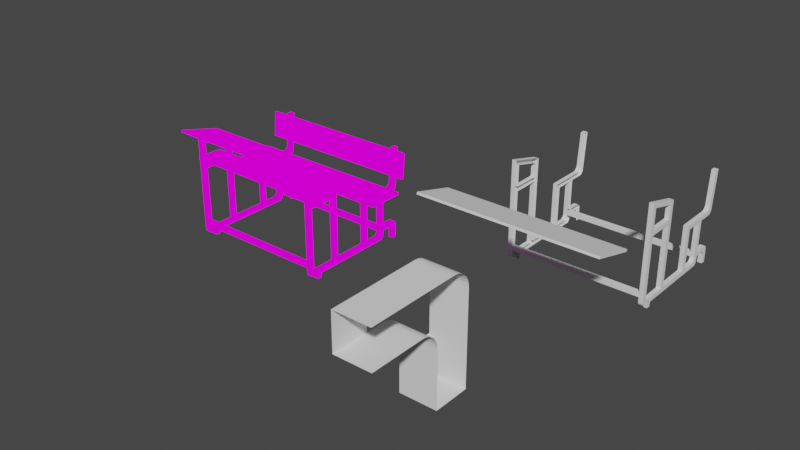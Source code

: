 # Source: Backup.blend  (saved by Blender 2.82.7; exported with 4.5.12 LTS)
import bpy
from mathutils import Matrix  # noqa: F401  (used for matrix-valued properties, if any)

bpy.ops.wm.read_factory_settings(use_empty=True)
scene = bpy.context.scene
scene.name = 'Scene'

# ---- collections
col_collection = bpy.data.collections.new('Collection'); scene.collection.children.link(col_collection)

# ---- images (referenced by path relative to the original .blend; pixels are not part of the script)
import os
ASSET_DIR = os.environ.get("B2B_ASSET_DIR", "")  # directory of the original .blend (textures are referenced by path, not embedded)
HERE = os.path.dirname(os.path.abspath(__file__))  # packed textures are extracted next to this script under _unpacked/

def load_image(name, relpath, width, height, colorspace="sRGB"):
    """Load a texture the original file referenced (path relative to the .blend, or extracted next to this script)."""
    p = next((c for c in (os.path.join(HERE, relpath), os.path.join(ASSET_DIR, relpath)) if relpath and os.path.exists(c)), "")
    if p:
        img = bpy.data.images.load(p, check_existing=True)
        img.name = name
    else:  # same state as the original file: an image datablock whose file is absent (Cycles renders it pink)
        img = bpy.data.images.new(name, width, height)
        img.source = "FILE"
        img.filepath = "//" + (relpath or name)
    img.colorspace_settings.name = colorspace
    return img
img_bench = load_image('Bench', 'Bench.png', 1024, 1024, 'sRGB')

# ---- materials (node trees are filled in below, after node groups)
mat_bench = bpy.data.materials.new('Bench ')
mat_bench.use_transparent_shadow = False

# ---- material node trees
mat_bench.use_nodes = True; mat_bench.node_tree.nodes.clear()
_N = mat_bench.node_tree.nodes; _L = mat_bench.node_tree.links
n0 = _N.new('ShaderNodeOutputMaterial'); n0.name = 'Material Output'; n0.location = (300, 300)
n1 = _N.new('ShaderNodeTexImage'); n1.name = 'Image Texture'; n1.location = (-8, 286)
n1.image = img_bench
_L.new(n1.outputs[0], n0.inputs[0])
n0.is_active_output = True

# ---- world
world_world = bpy.data.worlds.new('World'); scene.world = world_world
world_world.use_nodes = True; world_world.node_tree.nodes.clear()
_N = world_world.node_tree.nodes; _L = world_world.node_tree.links
n0 = _N.new('ShaderNodeOutputWorld'); n0.name = 'World Output'; n0.location = (300, 300)
n1 = _N.new('ShaderNodeBackground'); n1.name = 'Background'; n1.location = (10, 300)
n1.inputs[0].default_value = (0.05088, 0.05088, 0.05088, 1.0)
_L.new(n1.outputs[0], n0.inputs[0])
n0.is_active_output = True
world_world.color = (0.05088, 0.05088, 0.05088)
world_world.use_sun_shadow = False
world_world.sun_shadow_jitter_overblur = 0.0

# ---- meshes
me_cube_018 = bpy.data.meshes.new('Cube.018')
me_cube_018.from_pydata([(0.0, -14.0, 1.0), (0.0, -14.0, 3.0), (0.0, -13.0, 1.0), (0.0, -13.0, 3.0), (1.0, -14.0, 1.0), (1.0, -14.0, 3.0), (1.0, -13.0, 1.0), (1.0, -13.0, 3.0), (-1.192e-07, -13.0, 4.0), (1.0, -13.0, 4.0), (1.0, -14.44, 4.831), (-1.192e-07, -14.44, 4.831), (1.0, -14.17, 4.556), (-1.192e-07, -14.17, 4.556), (1.0, -14.29, 4.707), (-1.192e-07, -14.29, 4.707), (1.0, -14.08, 4.383), (-1.192e-07, -14.08, 4.383), (1.0, -14.02, 4.195), (-1.192e-07, -14.02, 4.195), (1.0, -14.62, 4.924), (-1.192e-07, -14.62, 4.924), (1.0, -14.8, 4.981), (-1.192e-07, -14.8, 4.981), (1.0, -15.0, 5.0), (-1.192e-07, -15.0, 5.0), (1.0, -14.0, 4.0), (-1.192e-07, -14.0, 4.0), (-1.192e-07, -14.0, 6.0), (1.0, -14.0, 6.0), (-1.192e-07, -13.8, 5.981), (1.0, -13.8, 5.981), (-1.192e-07, -13.62, 5.924), (1.0, -13.62, 5.924), (-1.192e-07, -13.44, 5.831), (1.0, -13.44, 5.831), (-1.192e-07, -13.29, 5.707), (1.0, -13.29, 5.707), (-1.192e-07, -13.17, 5.556), (1.0, -13.17, 5.556), (-1.192e-07, -13.08, 5.383), (1.0, -13.08, 5.383), (-1.192e-07, -13.02, 5.195), (1.0, -13.02, 5.195), (0.0, -21.0, 5.0), (0.0, -20.0, 5.0), (0.0, -16.0, 6.0), (1.0, -21.0, 5.0), (1.0, -20.0, 5.0), (1.0, -16.0, 6.0), (0.0, -16.0, 7.0), (0.0, -15.0, 6.0), (0.0, -15.0, 7.0), (1.0, -16.0, 7.0), (1.0, -15.0, 6.0), (1.0, -15.0, 7.0), (0.0, -38.0, 7.0), (0.0, -38.0, 6.0), (0.0, -39.0, 7.0), (0.0, -39.0, 6.0), (1.0, -38.0, 7.0), (1.0, -38.0, 6.0), (1.0, -39.0, 7.0), (1.0, -39.0, 6.0), (-1.192e-07, -39.0, 4.0), (1.0, -39.0, 4.0), (1.0, -37.56, 4.169), (-1.192e-07, -37.56, 4.169), (1.0, -37.83, 4.444), (-1.192e-07, -37.83, 4.444), (1.0, -37.71, 4.293), (-1.192e-07, -37.71, 4.293), (1.0, -37.92, 4.617), (-1.192e-07, -37.92, 4.617), (1.0, -37.98, 4.805), (-1.192e-07, -37.98, 4.805), (1.0, -37.38, 4.076), (-1.192e-07, -37.38, 4.076), (1.0, -37.2, 4.019), (-1.192e-07, -37.2, 4.019), (1.0, -37.0, 4.0), (-1.192e-07, -37.0, 4.0), (1.0, -38.0, 5.0), (-1.192e-07, -38.0, 5.0), (-1.192e-07, -38.0, 3.0), (1.0, -38.0, 3.0), (-1.192e-07, -38.2, 3.019), (1.0, -38.2, 3.019), (-1.192e-07, -38.38, 3.076), (1.0, -38.38, 3.076), (-1.192e-07, -38.56, 3.169), (1.0, -38.56, 3.169), (-1.192e-07, -38.71, 3.293), (1.0, -38.71, 3.293), (-1.192e-07, -38.83, 3.444), (1.0, -38.83, 3.444), (-1.192e-07, -38.92, 3.617), (1.0, -38.92, 3.617), (-1.192e-07, -38.98, 3.805), (1.0, -38.98, 3.805), (0.0, -36.0, 4.0), (0.0, -36.0, 3.0), (1.0, -36.0, 4.0), (1.0, -36.0, 3.0), (0.0, -30.0, 5.0), (0.0, -32.0, 5.0), (1.0, -30.0, 5.0), (1.0, -32.0, 5.0), (-1.192e-07, -34.0, 6.0), (1.0, -34.0, 6.0), (1.0, -33.83, 4.556), (-1.192e-07, -33.83, 4.556), (1.0, -33.56, 4.831), (-1.192e-07, -33.56, 4.831), (1.0, -33.71, 4.707), (-1.192e-07, -33.71, 4.707), (1.0, -33.38, 4.924), (-1.192e-07, -33.38, 4.924), (1.0, -33.2, 4.981), (-1.192e-07, -33.2, 4.981), (1.0, -33.92, 4.383), (-1.192e-07, -33.92, 4.383), (1.0, -33.98, 4.195), (-1.192e-07, -33.98, 4.195), (1.0, -34.0, 4.0), (-1.192e-07, -34.0, 4.0), (1.0, -33.0, 5.0), (-1.192e-07, -33.0, 5.0), (-1.192e-07, -35.0, 5.0), (1.0, -35.0, 5.0), (-1.192e-07, -34.98, 5.195), (1.0, -34.98, 5.195), (-1.192e-07, -34.92, 5.383), (1.0, -34.92, 5.383), (-1.192e-07, -34.83, 5.556), (1.0, -34.83, 5.556), (-1.192e-07, -34.71, 5.707), (1.0, -34.71, 5.707), (-1.192e-07, -34.56, 5.831), (1.0, -34.56, 5.831), (-1.192e-07, -34.38, 5.924), (1.0, -34.38, 5.924), (-1.192e-07, -34.2, 5.981), (1.0, -34.2, 5.981), (0.0, -34.0, 1.0), (0.0, -35.0, 1.0), (0.0, -34.0, 3.0), (0.0, -35.0, 3.0), (1.0, -34.0, 1.0), (1.0, -35.0, 1.0), (1.0, -34.0, 3.0), (1.0, -35.0, 3.0), (1.0, -35.0, 4.0), (-1.192e-07, -35.0, 4.0), (0.0, -34.0, -4.0), (0.0, -35.0, -4.0), (1.0, -34.0, -4.0), (1.0, -35.0, -4.0), (0.0, -14.0, -10.0), (0.0, -13.0, -15.96), (1.0, -14.0, -10.0), (1.0, -13.0, -15.96), (0.0, -30.0, -4.0), (1.0, -30.0, -4.0), (0.0, -20.0, -10.0), (0.0, -21.0, -13.82), (0.0, -35.0, -5.0), (1.0, -35.0, -5.0), (0.0, -29.0, -5.0), (1.0, -29.0, -5.0), (1.0, -29.0, 5.0), (0.0, -29.0, 5.0), (1.0, -21.0, -13.82), (1.0, -20.0, -10.0), (0.0, -20.0, -14.1), (1.0, -20.0, -14.1), (0.0, -14.0, -15.7), (1.0, -14.0, -15.7), (1.0, -20.0, -9.0), (0.0, -20.0, -9.0), (1.0, -14.0, -9.0), (0.0, -14.0, -9.0), (1.0, -14.0, -14.7), (0.0, -14.0, -14.7), (1.0, -20.0, -13.1), (0.0, -20.0, -13.1), (-1.192e-07, -38.0, -4.0), (1.0, -38.0, -4.0), (1.0, -37.9, -5.458), (-1.192e-07, -37.9, -5.458), (1.0, -37.56, -5.169), (-1.192e-07, -37.56, -5.169), (1.0, -37.76, -5.318), (-1.192e-07, -37.76, -5.318), (1.0, -37.38, -5.076), (-1.192e-07, -37.38, -5.076), (1.0, -37.2, -5.019), (-1.192e-07, -37.2, -5.019), (1.0, -38.01, -5.622), (-1.192e-07, -38.01, -5.622), (1.0, -38.08, -5.804), (-1.192e-07, -38.08, -5.804), (1.0, -38.12, -5.997), (-1.192e-07, -38.12, -5.997), (1.0, -37.0, -5.0), (-1.192e-07, -37.0, -5.0), (-1.192e-07, -39.09, -4.998), (1.0, -39.09, -4.998), (-1.192e-07, -39.05, -4.805), (1.0, -39.05, -4.805), (-1.192e-07, -38.98, -4.623), (1.0, -38.98, -4.623), (-1.192e-07, -38.87, -4.459), (1.0, -38.87, -4.459), (-1.192e-07, -38.74, -4.319), (1.0, -38.74, -4.319), (-1.192e-07, -38.56, -4.169), (1.0, -38.56, -4.169), (-1.192e-07, -38.38, -4.076), (1.0, -38.38, -4.076), (-1.192e-07, -38.2, -4.019), (1.0, -38.2, -4.019), (0.0, -38.78, -13.57), (0.0, -39.84, -13.57), (0.0, -38.2, -6.993), (0.0, -39.26, -6.99), (1.0, -38.78, -13.57), (1.0, -39.84, -13.57), (1.0, -38.2, -6.993), (1.0, -39.26, -6.99), (30.0, -14.0, 1.0), (30.0, -14.0, 3.0), (30.0, -13.0, 1.0), (30.0, -13.0, 3.0), (31.0, -14.0, 1.0), (31.0, -14.0, 3.0), (31.0, -13.0, 1.0), (31.0, -13.0, 3.0), (30.0, -13.0, 4.0), (31.0, -13.0, 4.0), (31.0, -14.44, 4.831), (30.0, -14.44, 4.831), (31.0, -14.17, 4.556), (30.0, -14.17, 4.556), (31.0, -14.29, 4.707), (30.0, -14.29, 4.707), (31.0, -14.08, 4.383), (30.0, -14.08, 4.383), (31.0, -14.02, 4.195), (30.0, -14.02, 4.195), (31.0, -14.62, 4.924), (30.0, -14.62, 4.924), (31.0, -14.8, 4.981), (30.0, -14.8, 4.981), (31.0, -15.0, 5.0), (30.0, -15.0, 5.0), (31.0, -14.0, 4.0), (30.0, -14.0, 4.0), (30.0, -14.0, 6.0), (31.0, -14.0, 6.0), (30.0, -13.8, 5.981), (31.0, -13.8, 5.981), (30.0, -13.62, 5.924), (31.0, -13.62, 5.924), (30.0, -13.44, 5.831), (31.0, -13.44, 5.831), (30.0, -13.29, 5.707), (31.0, -13.29, 5.707), (30.0, -13.17, 5.556), (31.0, -13.17, 5.556), (30.0, -13.08, 5.383), (31.0, -13.08, 5.383), (30.0, -13.02, 5.195), (31.0, -13.02, 5.195), (30.0, -21.0, 5.0), (30.0, -20.0, 5.0), (30.0, -16.0, 6.0), (31.0, -21.0, 5.0), (31.0, -20.0, 5.0), (31.0, -16.0, 6.0), (30.0, -16.0, 7.0), (30.0, -15.0, 6.0), (30.0, -15.0, 7.0), (31.0, -16.0, 7.0), (31.0, -15.0, 6.0), (31.0, -15.0, 7.0), (30.0, -38.0, 7.0), (30.0, -38.0, 6.0), (30.0, -39.0, 7.0), (30.0, -39.0, 6.0), (31.0, -38.0, 7.0), (31.0, -38.0, 6.0), (31.0, -39.0, 7.0), (31.0, -39.0, 6.0), (30.0, -39.0, 4.0), (31.0, -39.0, 4.0), (31.0, -37.56, 4.169), (30.0, -37.56, 4.169), (31.0, -37.83, 4.444), (30.0, -37.83, 4.444), (31.0, -37.71, 4.293), (30.0, -37.71, 4.293), (31.0, -37.92, 4.617), (30.0, -37.92, 4.617), (31.0, -37.98, 4.805), (30.0, -37.98, 4.805), (31.0, -37.38, 4.076), (30.0, -37.38, 4.076), (31.0, -37.2, 4.019), (30.0, -37.2, 4.019), (31.0, -37.0, 4.0), (30.0, -37.0, 4.0), (31.0, -38.0, 5.0), (30.0, -38.0, 5.0), (30.0, -38.0, 3.0), (31.0, -38.0, 3.0), (30.0, -38.2, 3.019), (31.0, -38.2, 3.019), (30.0, -38.38, 3.076), (31.0, -38.38, 3.076), (30.0, -38.56, 3.169), (31.0, -38.56, 3.169), (30.0, -38.71, 3.293), (31.0, -38.71, 3.293), (30.0, -38.83, 3.444), (31.0, -38.83, 3.444), (30.0, -38.92, 3.617), (31.0, -38.92, 3.617), (30.0, -38.98, 3.805), (31.0, -38.98, 3.805), (30.0, -36.0, 4.0), (30.0, -36.0, 3.0), (31.0, -36.0, 4.0), (31.0, -36.0, 3.0), (30.0, -30.0, 5.0), (30.0, -32.0, 5.0), (31.0, -30.0, 5.0), (31.0, -32.0, 5.0), (30.0, -34.0, 6.0), (31.0, -34.0, 6.0), (31.0, -33.83, 4.556), (30.0, -33.83, 4.556), (31.0, -33.56, 4.831), (30.0, -33.56, 4.831), (31.0, -33.71, 4.707), (30.0, -33.71, 4.707), (31.0, -33.38, 4.924), (30.0, -33.38, 4.924), (31.0, -33.2, 4.981), (30.0, -33.2, 4.981), (31.0, -33.92, 4.383), (30.0, -33.92, 4.383), (31.0, -33.98, 4.195), (30.0, -33.98, 4.195), (31.0, -34.0, 4.0), (30.0, -34.0, 4.0), (31.0, -33.0, 5.0), (30.0, -33.0, 5.0), (30.0, -35.0, 5.0), (31.0, -35.0, 5.0), (30.0, -34.98, 5.195), (31.0, -34.98, 5.195), (30.0, -34.92, 5.383), (31.0, -34.92, 5.383), (30.0, -34.83, 5.556), (31.0, -34.83, 5.556), (30.0, -34.71, 5.707), (31.0, -34.71, 5.707), (30.0, -34.56, 5.831), (31.0, -34.56, 5.831), (30.0, -34.38, 5.924), (31.0, -34.38, 5.924), (30.0, -34.2, 5.981), (31.0, -34.2, 5.981), (30.0, -34.0, 1.0), (30.0, -35.0, 1.0), (30.0, -34.0, 3.0), (30.0, -35.0, 3.0), (31.0, -34.0, 1.0), (31.0, -35.0, 1.0), (31.0, -34.0, 3.0), (31.0, -35.0, 3.0), (31.0, -35.0, 4.0), (30.0, -35.0, 4.0), (30.0, -34.0, -4.0), (30.0, -35.0, -4.0), (31.0, -34.0, -4.0), (31.0, -35.0, -4.0), (30.0, -14.0, -10.0), (30.0, -13.0, -15.96), (31.0, -14.0, -10.0), (31.0, -13.0, -15.96), (30.0, -30.0, -4.0), (31.0, -30.0, -4.0), (30.0, -20.0, -10.0), (30.0, -21.0, -13.82), (30.0, -35.0, -5.0), (31.0, -35.0, -5.0), (30.0, -29.0, -5.0), (31.0, -29.0, -5.0), (31.0, -29.0, 5.0), (30.0, -29.0, 5.0), (31.0, -21.0, -13.82), (31.0, -20.0, -10.0), (30.0, -20.0, -14.1), (31.0, -20.0, -14.1), (30.0, -14.0, -15.7), (31.0, -14.0, -15.7), (31.0, -20.0, -9.0), (30.0, -20.0, -9.0), (31.0, -14.0, -9.0), (30.0, -14.0, -9.0), (31.0, -14.0, -14.7), (30.0, -14.0, -14.7), (31.0, -20.0, -13.1), (30.0, -20.0, -13.1), (30.0, -38.0, -4.0), (31.0, -38.0, -4.0), (31.0, -37.9, -5.458), (30.0, -37.9, -5.458), (31.0, -37.56, -5.169), (30.0, -37.56, -5.169), (31.0, -37.76, -5.318), (30.0, -37.76, -5.318), (31.0, -37.38, -5.076), (30.0, -37.38, -5.076), (31.0, -37.2, -5.019), (30.0, -37.2, -5.019), (31.0, -38.01, -5.622), (30.0, -38.01, -5.622), (31.0, -38.08, -5.804), (30.0, -38.08, -5.804), (31.0, -38.12, -5.997), (30.0, -38.12, -5.997), (31.0, -37.0, -5.0), (30.0, -37.0, -5.0), (30.0, -39.09, -4.998), (31.0, -39.09, -4.998), (30.0, -39.05, -4.805), (31.0, -39.05, -4.805), (30.0, -38.98, -4.623), (31.0, -38.98, -4.623), (30.0, -38.87, -4.459), (31.0, -38.87, -4.459), (30.0, -38.74, -4.319), (31.0, -38.74, -4.319), (30.0, -38.56, -4.169), (31.0, -38.56, -4.169), (30.0, -38.38, -4.076), (31.0, -38.38, -4.076), (30.0, -38.2, -4.019), (31.0, -38.2, -4.019), (30.0, -38.78, -13.57), (30.0, -39.84, -13.57), (30.0, -38.2, -6.993), (30.0, -39.26, -6.99), (31.0, -38.78, -13.57), (31.0, -39.84, -13.57), (31.0, -38.2, -6.993), (31.0, -39.26, -6.99)], [], [(2, 3, 7, 6), (4, 5, 1, 0), (15, 13, 12, 14), (17, 19, 18, 16), (13, 17, 16, 12), (19, 27, 26, 18), (5, 26, 27, 1), (45, 25, 24, 48), (11, 15, 14, 10), (21, 11, 10, 20), (23, 21, 20, 22), (25, 23, 22, 24), (28, 29, 31, 30), (30, 31, 33, 32), (32, 33, 35, 34), (34, 35, 37, 36), (36, 37, 39, 38), (38, 39, 41, 40), (40, 41, 43, 42), (42, 43, 9, 8), (9, 7, 3, 8), (47, 44, 165, 172), (29, 28, 51, 54), (51, 52, 55, 54), (52, 50, 53, 55), (49, 53, 50, 46), (58, 59, 63, 62), (60, 61, 57, 56), (58, 62, 60, 56), (71, 69, 68, 70), (73, 75, 74, 72), (69, 73, 72, 68), (75, 83, 82, 74), (61, 82, 83, 57), (100, 81, 80, 102), (67, 71, 70, 66), (77, 67, 66, 76), (79, 77, 76, 78), (81, 79, 78, 80), (84, 85, 87, 86), (86, 87, 89, 88), (88, 89, 91, 90), (90, 91, 93, 92), (92, 93, 95, 94), (94, 95, 97, 96), (96, 97, 99, 98), (98, 99, 65, 64), (65, 63, 59, 64), (85, 84, 101, 103), (106, 107, 105, 104), (115, 113, 112, 114), (117, 119, 118, 116), (113, 117, 116, 112), (119, 127, 126, 118), (107, 126, 127, 105), (146, 125, 124, 150), (111, 115, 114, 110), (121, 111, 110, 120), (123, 121, 120, 122), (125, 123, 122, 124), (128, 129, 131, 130), (130, 131, 133, 132), (132, 133, 135, 134), (134, 135, 137, 136), (136, 137, 139, 138), (138, 139, 141, 140), (140, 141, 143, 142), (142, 143, 109, 108), (49, 46, 108, 109), (146, 150, 148, 144), (151, 147, 145, 149), (129, 128, 153, 152), (103, 101, 147, 151), (153, 100, 102, 152), (48, 178, 179, 45), (149, 145, 155, 157), (144, 148, 156, 154), (158, 160, 173, 164), (2, 6, 161, 159), (166, 168, 169, 167), (162, 163, 106, 104), (154, 156, 163, 162), (168, 171, 170, 169), (44, 47, 170, 171), (4, 0, 181, 180), (181, 179, 178, 180), (176, 177, 175, 174), (183, 185, 184, 182), (160, 158, 183, 182), (173, 184, 185, 164), (165, 174, 175, 172), (161, 177, 176, 159), (193, 191, 190, 192), (195, 197, 196, 194), (191, 195, 194, 190), (197, 205, 204, 196), (167, 204, 205, 166), (224, 203, 202, 228), (189, 193, 192, 188), (199, 189, 188, 198), (201, 199, 198, 200), (203, 201, 200, 202), (206, 207, 209, 208), (208, 209, 211, 210), (210, 211, 213, 212), (212, 213, 215, 214), (214, 215, 217, 216), (216, 217, 219, 218), (218, 219, 221, 220), (220, 221, 187, 186), (157, 155, 186, 187), (224, 228, 226, 222), (229, 225, 223, 227), (207, 206, 225, 229), (226, 227, 223, 222), (232, 233, 237, 236), (234, 235, 231, 230), (245, 243, 242, 244), (247, 249, 248, 246), (243, 247, 246, 242), (249, 257, 256, 248), (235, 256, 257, 231), (275, 255, 254, 278), (241, 245, 244, 240), (251, 241, 240, 250), (253, 251, 250, 252), (255, 253, 252, 254), (258, 259, 261, 260), (260, 261, 263, 262), (262, 263, 265, 264), (264, 265, 267, 266), (266, 267, 269, 268), (268, 269, 271, 270), (270, 271, 273, 272), (272, 273, 239, 238), (239, 237, 233, 238), (277, 274, 395, 402), (259, 258, 281, 284), (281, 282, 285, 284), (282, 280, 283, 285), (279, 283, 280, 276), (288, 289, 293, 292), (290, 291, 287, 286), (288, 292, 290, 286), (301, 299, 298, 300), (303, 305, 304, 302), (299, 303, 302, 298), (305, 313, 312, 304), (291, 312, 313, 287), (330, 311, 310, 332), (297, 301, 300, 296), (307, 297, 296, 306), (309, 307, 306, 308), (311, 309, 308, 310), (314, 315, 317, 316), (316, 317, 319, 318), (318, 319, 321, 320), (320, 321, 323, 322), (322, 323, 325, 324), (324, 325, 327, 326), (326, 327, 329, 328), (328, 329, 295, 294), (295, 293, 289, 294), (315, 314, 331, 333), (336, 337, 335, 334), (345, 343, 342, 344), (347, 349, 348, 346), (343, 347, 346, 342), (349, 357, 356, 348), (337, 356, 357, 335), (376, 355, 354, 380), (341, 345, 344, 340), (351, 341, 340, 350), (353, 351, 350, 352), (355, 353, 352, 354), (358, 359, 361, 360), (360, 361, 363, 362), (362, 363, 365, 364), (364, 365, 367, 366), (366, 367, 369, 368), (368, 369, 371, 370), (370, 371, 373, 372), (372, 373, 339, 338), (279, 276, 338, 339), (376, 380, 378, 374), (381, 377, 375, 379), (359, 358, 383, 382), (333, 331, 377, 381), (383, 330, 332, 382), (278, 408, 409, 275), (379, 375, 385, 387), (374, 378, 386, 384), (388, 390, 403, 394), (232, 236, 391, 389), (396, 398, 399, 397), (392, 393, 336, 334), (384, 386, 393, 392), (398, 401, 400, 399), (274, 277, 400, 401), (234, 230, 411, 410), (411, 409, 408, 410), (406, 407, 405, 404), (413, 415, 414, 412), (390, 388, 413, 412), (403, 414, 415, 394), (395, 404, 405, 402), (391, 407, 406, 389), (423, 421, 420, 422), (425, 427, 426, 424), (421, 425, 424, 420), (427, 435, 434, 426), (397, 434, 435, 396), (454, 433, 432, 458), (419, 423, 422, 418), (429, 419, 418, 428), (431, 429, 428, 430), (433, 431, 430, 432), (436, 437, 439, 438), (438, 439, 441, 440), (440, 441, 443, 442), (442, 443, 445, 444), (444, 445, 447, 446), (446, 447, 449, 448), (448, 449, 451, 450), (450, 451, 417, 416), (387, 385, 416, 417), (454, 458, 456, 452), (459, 455, 453, 457), (437, 436, 455, 459), (456, 457, 453, 452), (152, 383, 355, 124), (124, 355, 376, 150), (151, 377, 383, 152), (376, 377, 151, 150), (26, 257, 238, 9), (9, 238, 233, 7), (5, 7, 233, 231), (26, 5, 231, 257), (222, 223, 225, 224), (191, 193, 189, 199, 201, 203, 224, 225, 206, 208, 210, 212, 214, 216, 218, 220, 186, 155, 166, 205, 197, 195), (162, 168, 166, 154), (166, 155, 154), (104, 171, 168, 162), (145, 144, 154, 155), (144, 145, 147, 146), (146, 147, 153, 125), (113, 115, 111, 121, 123, 125, 153, 128, 130, 132, 134, 136, 138, 140, 142, 108, 127, 119, 117), (105, 127, 108, 46, 45, 44, 171, 104), (52, 51, 46, 50), (45, 46, 51, 28, 25), (13, 15, 11, 21, 23, 25, 28, 30, 32, 34, 36, 38, 40, 42, 8, 27, 19, 17), (27, 8, 3, 1), (159, 181, 0, 2), (0, 1, 3, 2), (183, 158, 181, 159, 176), (158, 164, 179, 181), (174, 165, 185), (174, 185, 183, 176), (185, 165, 164), (179, 45, 164), (164, 165, 44, 45), (58, 56, 57, 83, 75, 73, 69, 71, 67, 77, 79, 81, 100, 153, 147, 101, 84, 86, 88, 90, 92, 94, 96, 98, 64, 59), (407, 412, 414, 405), (391, 412, 407), (405, 414, 402), (414, 403, 402), (412, 391, 390), (403, 390, 410, 408), (391, 236, 234, 410, 390), (236, 237, 235, 234), (235, 237, 239, 256), (240, 244, 242, 246, 248, 256, 239, 273, 271, 269, 267, 265, 263, 261, 259, 284, 254, 252, 250), (254, 284, 279, 278), (336, 278, 279, 339, 356, 337), (340, 344, 342, 346, 348, 356, 339, 373, 371, 369, 367, 365, 363, 361, 359, 382, 354, 352, 350), (354, 382, 381, 380), (381, 382, 332, 333), (293, 295, 329, 327, 325, 323, 321, 319, 317, 315, 333, 332, 310, 308, 306, 296, 300, 298, 302, 304, 312, 291, 290, 292), (285, 283, 279, 284), (278, 277, 402, 403, 408), (393, 399, 400, 336), (386, 397, 399, 393), (387, 397, 386), (379, 387, 386, 378), (378, 380, 381, 379), (418, 422, 420, 424, 426, 434, 397, 387, 417, 451, 449, 447, 445, 443, 441, 439, 437, 459, 458, 432, 430, 428), (456, 458, 459, 457)])
_uv = me_cube_018.uv_layers.new(name='UVMap')
_uv.uv.foreach_set('vector', [0.375, 0.25, 0.625, 0.25, 0.625, 0.5, 0.375, 0.5, 0.375, 0.75, 0.625, 0.75, 0.625, 1.0, 0.375, 1.0, 0.125, 0.5, 0.09375, 0.5, 0.09375, 1.0, 0.125, 1.0, 0.0625, 0.5, 0.03125, 0.5, 0.03125, 1.0, 0.0625, 1.0, 0.09375, 0.5, 0.0625, 0.5, 0.0625, 1.0, 0.09375, 1.0, 0.03125, 0.5, 0.0, 0.5, 0.0, 1.0, 0.03125, 1.0, 0.625, 0.75, 0.0, 1.0, 0.0, 0.5, 0.625, 1.0, 0.125, 0.5, 0.25, 0.5, 0.25, 1.0, 0.375, 0.5, 0.1562, 0.5, 0.125, 0.5, 0.125, 1.0, 0.1562, 1.0, 0.1875, 0.5, 0.1562, 0.5, 0.1562, 1.0, 0.1875, 1.0, 0.2188, 0.5, 0.1875, 0.5, 0.1875, 1.0, 0.2188, 1.0, 0.25, 0.5, 0.2188, 0.5, 0.2188, 1.0, 0.25, 1.0, 0.25, 0.5, 0.25, 1.0, 0.2188, 1.0, 0.2188, 0.5, 0.2188, 0.5, 0.2188, 1.0, 0.1875, 1.0, 0.1875, 0.5, 0.1875, 0.5, 0.1875, 1.0, 0.1562, 1.0, 0.1562, 0.5, 0.1562, 0.5, 0.1562, 1.0, 0.125, 1.0, 0.125, 0.5, 0.125, 0.5, 0.125, 1.0, 0.09375, 1.0, 0.09375, 0.5, 0.09375, 0.5, 0.09375, 1.0, 0.0625, 1.0, 0.0625, 0.5, 0.0625, 0.5, 0.0625, 1.0, 0.03125, 1.0, 0.03125, 0.5, 0.03125, 0.5, 0.03125, 1.0, 0.0, 1.0, 0.0, 0.5, 0.0, 1.0, 0.625, 0.5, 0.625, 0.25, 0.0, 0.5, 0.375, 0.75, 0.125, 0.75, 0.125, 0.75, 0.375, 0.75, 0.25, 1.0, 0.25, 0.5, 0.375, 0.25, 0.375, 0.5, 0.375, 0.25, 0.625, 0.25, 0.625, 0.5, 0.375, 0.5, 0.625, 0.25, 0.625, 1.0, 0.625, 0.75, 0.625, 0.5, 0.625, 0.5, 0.625, 0.75, 0.625, 1.0, 0.625, 0.25, 0.375, 0.25, 0.625, 0.25, 0.625, 0.5, 0.375, 0.5, 0.375, 0.75, 0.625, 0.75, 0.625, 1.0, 0.375, 1.0, 0.125, 0.5, 0.375, 0.5, 0.375, 0.75, 0.125, 0.75, 0.125, 0.5, 0.09375, 0.5, 0.09375, 1.0, 0.125, 1.0, 0.0625, 0.5, 0.03125, 0.5, 0.03125, 1.0, 0.0625, 1.0, 0.09375, 0.5, 0.0625, 0.5, 0.0625, 1.0, 0.09375, 1.0, 0.03125, 0.5, 0.0, 0.5, 0.0, 1.0, 0.03125, 1.0, 0.625, 0.75, 0.0, 1.0, 0.0, 0.5, 0.625, 1.0, 0.125, 0.5, 0.25, 0.5, 0.25, 1.0, 0.375, 0.5, 0.1562, 0.5, 0.125, 0.5, 0.125, 1.0, 0.1562, 1.0, 0.1875, 0.5, 0.1562, 0.5, 0.1562, 1.0, 0.1875, 1.0, 0.2188, 0.5, 0.1875, 0.5, 0.1875, 1.0, 0.2188, 1.0, 0.25, 0.5, 0.2188, 0.5, 0.2188, 1.0, 0.25, 1.0, 0.25, 0.5, 0.25, 1.0, 0.2188, 1.0, 0.2188, 0.5, 0.2188, 0.5, 0.2188, 1.0, 0.1875, 1.0, 0.1875, 0.5, 0.1875, 0.5, 0.1875, 1.0, 0.1562, 1.0, 0.1562, 0.5, 0.1562, 0.5, 0.1562, 1.0, 0.125, 1.0, 0.125, 0.5, 0.125, 0.5, 0.125, 1.0, 0.09375, 1.0, 0.09375, 0.5, 0.09375, 0.5, 0.09375, 1.0, 0.0625, 1.0, 0.0625, 0.5, 0.0625, 0.5, 0.0625, 1.0, 0.03125, 1.0, 0.03125, 0.5, 0.03125, 0.5, 0.03125, 1.0, 0.0, 1.0, 0.0, 0.5, 0.0, 1.0, 0.625, 0.5, 0.625, 0.25, 0.0, 0.5, 0.25, 1.0, 0.25, 0.5, 0.625, 0.25, 0.625, 0.5, 0.375, 0.75, 0.625, 0.75, 0.625, 1.0, 0.375, 1.0, 0.125, 0.5, 0.09375, 0.5, 0.09375, 1.0, 0.125, 1.0, 0.0625, 0.5, 0.03125, 0.5, 0.03125, 1.0, 0.0625, 1.0, 0.09375, 0.5, 0.0625, 0.5, 0.0625, 1.0, 0.09375, 1.0, 0.03125, 0.5, 0.0, 0.5, 0.0, 1.0, 0.03125, 1.0, 0.625, 0.75, 0.0, 1.0, 0.0, 0.5, 0.625, 1.0, 0.125, 0.5, 0.25, 0.5, 0.25, 1.0, 0.375, 0.5, 0.1562, 0.5, 0.125, 0.5, 0.125, 1.0, 0.1562, 1.0, 0.1875, 0.5, 0.1562, 0.5, 0.1562, 1.0, 0.1875, 1.0, 0.2188, 0.5, 0.1875, 0.5, 0.1875, 1.0, 0.2188, 1.0, 0.25, 0.5, 0.2188, 0.5, 0.2188, 1.0, 0.25, 1.0, 0.25, 0.5, 0.25, 1.0, 0.2188, 1.0, 0.2188, 0.5, 0.2188, 0.5, 0.2188, 1.0, 0.1875, 1.0, 0.1875, 0.5, 0.1875, 0.5, 0.1875, 1.0, 0.1562, 1.0, 0.1562, 0.5, 0.1562, 0.5, 0.1562, 1.0, 0.125, 1.0, 0.125, 0.5, 0.125, 0.5, 0.125, 1.0, 0.09375, 1.0, 0.09375, 0.5, 0.09375, 0.5, 0.09375, 1.0, 0.0625, 1.0, 0.0625, 0.5, 0.0625, 0.5, 0.0625, 1.0, 0.03125, 1.0, 0.03125, 0.5, 0.03125, 0.5, 0.03125, 1.0, 0.0, 1.0, 0.0, 0.5, 0.625, 0.5, 0.625, 0.25, 0.0, 0.5, 0.0, 1.0, 0.125, 0.5, 0.375, 0.5, 0.375, 0.75, 0.125, 0.75, 0.625, 0.5, 0.625, 0.25, 0.625, 1.0, 0.625, 0.75, 0.25, 1.0, 0.25, 0.5, 0.325, 0.45, 0.325, 0.9, 0.625, 0.5, 0.625, 0.25, 0.625, 0.25, 0.625, 0.5, 0.325, 0.45, 0.125, 0.5, 0.375, 0.5, 0.325, 0.9, 0.375, 0.5, 0.375, 0.5, 0.125, 0.5, 0.125, 0.5, 0.625, 0.75, 0.625, 1.0, 0.625, 1.0, 0.625, 0.75, 0.125, 0.75, 0.375, 0.75, 0.375, 0.75, 0.125, 0.75, 0.375, 1.0, 0.375, 0.75, 0.375, 0.5, 0.125, 0.5, 0.375, 0.25, 0.375, 0.5, 0.375, 0.5, 0.375, 0.25, 0.125, 0.75, 0.0, 0.0, 0.0, 0.0, 0.375, 0.75, 0.0, 0.0, 0.0, 0.0, 0.0, 0.0, 0.0, 0.0, 0.125, 0.75, 0.375, 0.75, 0.0, 0.0, 0.0, 0.0, 0.0, 0.0, 0.25, 0.875, 0.375, 0.75, 0.0, 0.0, 0.125, 0.75, 0.375, 0.75, 0.375, 0.75, 0.25, 0.875, 0.375, 0.75, 0.375, 1.0, 0.375, 1.0, 0.375, 0.75, 0.375, 1.0, 0.125, 0.5, 0.375, 0.5, 0.375, 0.75, 0.375, 1.0, 0.375, 0.75, 0.375, 0.5, 0.125, 0.5, 0.375, 1.0, 0.125, 0.5, 0.375, 0.5, 0.375, 0.75, 0.375, 0.75, 0.375, 1.0, 0.375, 1.0, 0.375, 0.75, 0.375, 0.5, 0.375, 0.5, 0.125, 0.5, 0.125, 0.5, 0.125, 0.75, 0.125, 0.5, 0.375, 0.5, 0.375, 0.75, 0.375, 0.5, 0.375, 0.75, 0.375, 1.0, 0.375, 0.25, 0.125, 0.5, 0.09375, 0.5, 0.09375, 1.0, 0.125, 1.0, 0.0625, 0.5, 0.03125, 0.5, 0.03125, 1.0, 0.0625, 1.0, 0.09375, 0.5, 0.0625, 0.5, 0.0625, 1.0, 0.09375, 1.0, 0.03125, 0.5, 0.0, 0.5, 0.0, 1.0, 0.03125, 1.0, 0.375, 0.75, 0.0, 1.0, 0.0, 0.5, 0.125, 0.75, 0.125, 0.5, 0.25, 0.5, 0.25, 1.0, 0.375, 0.5, 0.1562, 0.5, 0.125, 0.5, 0.125, 1.0, 0.1562, 1.0, 0.1875, 0.5, 0.1562, 0.5, 0.1562, 1.0, 0.1875, 1.0, 0.2188, 0.5, 0.1875, 0.5, 0.1875, 1.0, 0.2188, 1.0, 0.25, 0.5, 0.2188, 0.5, 0.2188, 1.0, 0.25, 1.0, 0.25, 0.5, 0.25, 1.0, 0.2188, 1.0, 0.2188, 0.5, 0.2188, 0.5, 0.2188, 1.0, 0.1875, 1.0, 0.1875, 0.5, 0.1875, 0.5, 0.1875, 1.0, 0.1562, 1.0, 0.1562, 0.5, 0.1562, 0.5, 0.1562, 1.0, 0.125, 1.0, 0.125, 0.5, 0.125, 0.5, 0.125, 1.0, 0.09375, 1.0, 0.09375, 0.5, 0.09375, 0.5, 0.09375, 1.0, 0.0625, 1.0, 0.0625, 0.5, 0.0625, 0.5, 0.0625, 1.0, 0.03125, 1.0, 0.03125, 0.5, 0.03125, 0.5, 0.03125, 1.0, 0.0, 1.0, 0.0, 0.5, 0.625, 0.75, 0.625, 1.0, 0.0, 0.5, 0.0, 1.0, 0.125, 0.5, 0.375, 0.5, 0.375, 0.75, 0.125, 0.75, 0.625, 0.5, 0.625, 0.25, 0.625, 1.0, 0.625, 0.75, 0.25, 1.0, 0.25, 0.5, 0.625, 0.25, 0.625, 0.5, 0.375, 0.75, 0.625, 0.75, 0.625, 1.0, 0.125, 0.75, 0.375, 0.25, 0.625, 0.25, 0.625, 0.5, 0.375, 0.5, 0.375, 0.75, 0.625, 0.75, 0.625, 1.0, 0.375, 1.0, 0.125, 0.5, 0.09375, 0.5, 0.09375, 1.0, 0.125, 1.0, 0.0625, 0.5, 0.03125, 0.5, 0.03125, 1.0, 0.0625, 1.0, 0.09375, 0.5, 0.0625, 0.5, 0.0625, 1.0, 0.09375, 1.0, 0.03125, 0.5, 0.0, 0.5, 0.0, 1.0, 0.03125, 1.0, 0.625, 0.75, 0.0, 1.0, 0.0, 0.5, 0.625, 1.0, 0.125, 0.5, 0.25, 0.5, 0.25, 1.0, 0.375, 0.5, 0.1562, 0.5, 0.125, 0.5, 0.125, 1.0, 0.1562, 1.0, 0.1875, 0.5, 0.1562, 0.5, 0.1562, 1.0, 0.1875, 1.0, 0.2188, 0.5, 0.1875, 0.5, 0.1875, 1.0, 0.2188, 1.0, 0.25, 0.5, 0.2188, 0.5, 0.2188, 1.0, 0.25, 1.0, 0.25, 0.5, 0.25, 1.0, 0.2188, 1.0, 0.2188, 0.5, 0.2188, 0.5, 0.2188, 1.0, 0.1875, 1.0, 0.1875, 0.5, 0.1875, 0.5, 0.1875, 1.0, 0.1562, 1.0, 0.1562, 0.5, 0.1562, 0.5, 0.1562, 1.0, 0.125, 1.0, 0.125, 0.5, 0.125, 0.5, 0.125, 1.0, 0.09375, 1.0, 0.09375, 0.5, 0.09375, 0.5, 0.09375, 1.0, 0.0625, 1.0, 0.0625, 0.5, 0.0625, 0.5, 0.0625, 1.0, 0.03125, 1.0, 0.03125, 0.5, 0.03125, 0.5, 0.03125, 1.0, 0.0, 1.0, 0.0, 0.5, 0.0, 1.0, 0.625, 0.5, 0.625, 0.25, 0.0, 0.5, 0.375, 0.75, 0.125, 0.75, 0.125, 0.75, 0.375, 0.75, 0.25, 1.0, 0.25, 0.5, 0.375, 0.25, 0.375, 0.5, 0.375, 0.25, 0.625, 0.25, 0.625, 0.5, 0.375, 0.5, 0.625, 0.25, 0.625, 1.0, 0.625, 0.75, 0.625, 0.5, 0.625, 0.5, 0.625, 0.75, 0.625, 1.0, 0.625, 0.25, 0.375, 0.25, 0.625, 0.25, 0.625, 0.5, 0.375, 0.5, 0.375, 0.75, 0.625, 0.75, 0.625, 1.0, 0.375, 1.0, 0.125, 0.5, 0.375, 0.5, 0.375, 0.75, 0.125, 0.75, 0.125, 0.5, 0.09375, 0.5, 0.09375, 1.0, 0.125, 1.0, 0.0625, 0.5, 0.03125, 0.5, 0.03125, 1.0, 0.0625, 1.0, 0.09375, 0.5, 0.0625, 0.5, 0.0625, 1.0, 0.09375, 1.0, 0.03125, 0.5, 0.0, 0.5, 0.0, 1.0, 0.03125, 1.0, 0.625, 0.75, 0.0, 1.0, 0.0, 0.5, 0.625, 1.0, 0.125, 0.5, 0.25, 0.5, 0.25, 1.0, 0.375, 0.5, 0.1562, 0.5, 0.125, 0.5, 0.125, 1.0, 0.1562, 1.0, 0.1875, 0.5, 0.1562, 0.5, 0.1562, 1.0, 0.1875, 1.0, 0.2188, 0.5, 0.1875, 0.5, 0.1875, 1.0, 0.2188, 1.0, 0.25, 0.5, 0.2188, 0.5, 0.2188, 1.0, 0.25, 1.0, 0.25, 0.5, 0.25, 1.0, 0.2188, 1.0, 0.2188, 0.5, 0.2188, 0.5, 0.2188, 1.0, 0.1875, 1.0, 0.1875, 0.5, 0.1875, 0.5, 0.1875, 1.0, 0.1562, 1.0, 0.1562, 0.5, 0.1562, 0.5, 0.1562, 1.0, 0.125, 1.0, 0.125, 0.5, 0.125, 0.5, 0.125, 1.0, 0.09375, 1.0, 0.09375, 0.5, 0.09375, 0.5, 0.09375, 1.0, 0.0625, 1.0, 0.0625, 0.5, 0.0625, 0.5, 0.0625, 1.0, 0.03125, 1.0, 0.03125, 0.5, 0.03125, 0.5, 0.03125, 1.0, 0.0, 1.0, 0.0, 0.5, 0.0, 1.0, 0.625, 0.5, 0.625, 0.25, 0.0, 0.5, 0.25, 1.0, 0.25, 0.5, 0.625, 0.25, 0.625, 0.5, 0.375, 0.75, 0.625, 0.75, 0.625, 1.0, 0.375, 1.0, 0.125, 0.5, 0.09375, 0.5, 0.09375, 1.0, 0.125, 1.0, 0.0625, 0.5, 0.03125, 0.5, 0.03125, 1.0, 0.0625, 1.0, 0.09375, 0.5, 0.0625, 0.5, 0.0625, 1.0, 0.09375, 1.0, 0.03125, 0.5, 0.0, 0.5, 0.0, 1.0, 0.03125, 1.0, 0.625, 0.75, 0.0, 1.0, 0.0, 0.5, 0.625, 1.0, 0.125, 0.5, 0.25, 0.5, 0.25, 1.0, 0.375, 0.5, 0.1562, 0.5, 0.125, 0.5, 0.125, 1.0, 0.1562, 1.0, 0.1875, 0.5, 0.1562, 0.5, 0.1562, 1.0, 0.1875, 1.0, 0.2188, 0.5, 0.1875, 0.5, 0.1875, 1.0, 0.2188, 1.0, 0.25, 0.5, 0.2188, 0.5, 0.2188, 1.0, 0.25, 1.0, 0.25, 0.5, 0.25, 1.0, 0.2188, 1.0, 0.2188, 0.5, 0.2188, 0.5, 0.2188, 1.0, 0.1875, 1.0, 0.1875, 0.5, 0.1875, 0.5, 0.1875, 1.0, 0.1562, 1.0, 0.1562, 0.5, 0.1562, 0.5, 0.1562, 1.0, 0.125, 1.0, 0.125, 0.5, 0.125, 0.5, 0.125, 1.0, 0.09375, 1.0, 0.09375, 0.5, 0.09375, 0.5, 0.09375, 1.0, 0.0625, 1.0, 0.0625, 0.5, 0.0625, 0.5, 0.0625, 1.0, 0.03125, 1.0, 0.03125, 0.5, 0.03125, 0.5, 0.03125, 1.0, 0.0, 1.0, 0.0, 0.5, 0.625, 0.5, 0.625, 0.25, 0.0, 0.5, 0.0, 1.0, 0.125, 0.5, 0.375, 0.5, 0.375, 0.75, 0.125, 0.75, 0.625, 0.5, 0.625, 0.25, 0.625, 1.0, 0.625, 0.75, 0.25, 1.0, 0.25, 0.5, 0.325, 0.45, 0.325, 0.9, 0.625, 0.5, 0.625, 0.25, 0.625, 0.25, 0.625, 0.5, 0.325, 0.45, 0.125, 0.5, 0.375, 0.5, 0.325, 0.9, 0.375, 0.5, 0.375, 0.5, 0.125, 0.5, 0.125, 0.5, 0.625, 0.75, 0.625, 1.0, 0.625, 1.0, 0.625, 0.75, 0.125, 0.75, 0.375, 0.75, 0.375, 0.75, 0.125, 0.75, 0.375, 1.0, 0.375, 0.75, 0.375, 0.5, 0.125, 0.5, 0.375, 0.25, 0.375, 0.5, 0.375, 0.5, 0.375, 0.25, 0.125, 0.75, 0.0, 0.0, 0.0, 0.0, 0.375, 0.75, 0.0, 0.0, 0.0, 0.0, 0.0, 0.0, 0.0, 0.0, 0.125, 0.75, 0.375, 0.75, 0.0, 0.0, 0.0, 0.0, 0.0, 0.0, 0.25, 0.875, 0.375, 0.75, 0.0, 0.0, 0.125, 0.75, 0.375, 0.75, 0.375, 0.75, 0.25, 0.875, 0.375, 0.75, 0.375, 1.0, 0.375, 1.0, 0.375, 0.75, 0.375, 1.0, 0.125, 0.5, 0.375, 0.5, 0.375, 0.75, 0.375, 1.0, 0.375, 0.75, 0.375, 0.5, 0.125, 0.5, 0.375, 1.0, 0.125, 0.5, 0.375, 0.5, 0.375, 0.75, 0.375, 0.75, 0.375, 1.0, 0.375, 1.0, 0.375, 0.75, 0.375, 0.5, 0.375, 0.5, 0.125, 0.5, 0.125, 0.5, 0.125, 0.75, 0.125, 0.5, 0.375, 0.5, 0.375, 0.75, 0.375, 0.5, 0.375, 0.75, 0.375, 1.0, 0.375, 0.25, 0.125, 0.5, 0.09375, 0.5, 0.09375, 1.0, 0.125, 1.0, 0.0625, 0.5, 0.03125, 0.5, 0.03125, 1.0, 0.0625, 1.0, 0.09375, 0.5, 0.0625, 0.5, 0.0625, 1.0, 0.09375, 1.0, 0.03125, 0.5, 0.0, 0.5, 0.0, 1.0, 0.03125, 1.0, 0.375, 0.75, 0.0, 1.0, 0.0, 0.5, 0.125, 0.75, 0.125, 0.5, 0.25, 0.5, 0.25, 1.0, 0.375, 0.5, 0.1562, 0.5, 0.125, 0.5, 0.125, 1.0, 0.1562, 1.0, 0.1875, 0.5, 0.1562, 0.5, 0.1562, 1.0, 0.1875, 1.0, 0.2188, 0.5, 0.1875, 0.5, 0.1875, 1.0, 0.2188, 1.0, 0.25, 0.5, 0.2188, 0.5, 0.2188, 1.0, 0.25, 1.0, 0.25, 0.5, 0.25, 1.0, 0.2188, 1.0, 0.2188, 0.5, 0.2188, 0.5, 0.2188, 1.0, 0.1875, 1.0, 0.1875, 0.5, 0.1875, 0.5, 0.1875, 1.0, 0.1562, 1.0, 0.1562, 0.5, 0.1562, 0.5, 0.1562, 1.0, 0.125, 1.0, 0.125, 0.5, 0.125, 0.5, 0.125, 1.0, 0.09375, 1.0, 0.09375, 0.5, 0.09375, 0.5, 0.09375, 1.0, 0.0625, 1.0, 0.0625, 0.5, 0.0625, 0.5, 0.0625, 1.0, 0.03125, 1.0, 0.03125, 0.5, 0.03125, 0.5, 0.03125, 1.0, 0.0, 1.0, 0.0, 0.5, 0.625, 0.75, 0.625, 1.0, 0.0, 0.5, 0.0, 1.0, 0.125, 0.5, 0.375, 0.5, 0.375, 0.75, 0.125, 0.75, 0.625, 0.5, 0.625, 0.25, 0.625, 1.0, 0.625, 0.75, 0.25, 1.0, 0.25, 0.5, 0.625, 0.25, 0.625, 0.5, 0.375, 0.75, 0.625, 0.75, 0.625, 1.0, 0.125, 0.75, 0.0, 0.0, 0.0, 0.0, 0.0, 0.0, 0.0, 0.0, 0.0, 0.0, 0.0, 0.0, 0.125, 0.5, 0.375, 0.5, 0.0, 0.0, 0.0, 0.0, 0.0, 0.0, 0.0, 0.0, 0.125, 0.5, 0.0, 0.0, 0.0, 0.0, 0.375, 0.5, 0.0, 0.0, 0.0, 0.0, 0.0, 0.0, 0.0, 0.0, 0.0, 0.0, 0.0, 0.0, 0.625, 0.25, 0.625, 0.5, 0.0, 0.0, 0.625, 0.5, 0.625, 0.25, 0.0, 0.0, 0.0, 0.0, 0.0, 0.0, 0.625, 1.0, 0.0, 0.0, 0.125, 0.75, 0.625, 1.0, 0.625, 0.25, 0.125, 0.5, 0.09375, 0.5, 0.125, 0.5, 0.1562, 0.5, 0.1875, 0.5, 0.2188, 0.5, 0.25, 0.5, 0.125, 0.5, 0.625, 0.25, 0.25, 0.5, 0.2188, 0.5, 0.1875, 0.5, 0.1562, 0.5, 0.125, 0.5, 0.09375, 0.5, 0.0625, 0.5, 0.03125, 0.5, 0.0, 0.5, 0.625, 1.0, 0.125, 0.75, 0.0, 0.5, 0.03125, 0.5, 0.0625, 0.5, 0.0, 0.0, 0.0, 0.0, 0.125, 0.75, 0.125, 0.75, 0.125, 0.75, 0.625, 1.0, 0.125, 0.75, 0.0, 0.0, 0.25, 0.875, 0.0, 0.0, 0.0, 0.0, 0.625, 1.0, 0.125, 0.75, 0.125, 0.75, 0.625, 1.0, 0.125, 0.75, 0.625, 1.0, 0.625, 0.25, 0.125, 0.5, 0.125, 0.5, 0.625, 0.25, 0.0, 0.0, 0.25, 0.5, 0.09375, 0.5, 0.125, 0.5, 0.1562, 0.5, 0.1875, 0.5, 0.2188, 0.5, 0.25, 0.5, 0.325, 0.45, 0.25, 0.5, 0.2188, 0.5, 0.1875, 0.5, 0.1562, 0.5, 0.125, 0.5, 0.09375, 0.5, 0.0625, 0.5, 0.03125, 0.5, 0.0, 0.5, 0.0, 0.5, 0.03125, 0.5, 0.0625, 0.5, 0.625, 1.0, 0.0, 0.5, 0.0, 0.5, 0.625, 0.25, 0.0, 0.0, 0.125, 0.75, 0.25, 0.875, 0.0, 0.0, 0.625, 0.25, 0.375, 0.25, 0.625, 0.25, 0.625, 1.0, 0.0, 0.0, 0.625, 0.25, 0.375, 0.25, 0.25, 0.5, 0.25, 0.5, 0.09375, 0.5, 0.125, 0.5, 0.1562, 0.5, 0.1875, 0.5, 0.2188, 0.5, 0.25, 0.5, 0.25, 0.5, 0.2188, 0.5, 0.1875, 0.5, 0.1562, 0.5, 0.125, 0.5, 0.09375, 0.5, 0.0625, 0.5, 0.03125, 0.5, 0.0, 0.5, 0.0, 0.5, 0.03125, 0.5, 0.0625, 0.5, 0.0, 0.5, 0.0, 0.5, 0.625, 0.25, 0.625, 1.0, 0.375, 0.25, 0.375, 1.0, 0.375, 1.0, 0.375, 0.25, 0.375, 1.0, 0.625, 1.0, 0.625, 0.25, 0.375, 0.25, 0.375, 1.0, 0.375, 1.0, 0.375, 1.0, 0.375, 0.25, 0.375, 1.0, 0.375, 1.0, 0.125, 0.5, 0.125, 0.5, 0.375, 1.0, 0.125, 0.5, 0.125, 0.75, 0.125, 0.5, 0.125, 0.5, 0.125, 0.5, 0.375, 1.0, 0.375, 1.0, 0.125, 0.5, 0.125, 0.75, 0.125, 0.5, 0.125, 0.5, 0.0, 0.0, 0.125, 0.5, 0.125, 0.5, 0.125, 0.75, 0.125, 0.75, 0.0, 0.0, 0.375, 0.25, 0.375, 1.0, 0.625, 1.0, 0.0, 0.5, 0.03125, 0.5, 0.0625, 0.5, 0.09375, 0.5, 0.125, 0.5, 0.1562, 0.5, 0.1875, 0.5, 0.2188, 0.5, 0.25, 0.5, 0.125, 0.5, 0.0, 0.0, 0.625, 0.25, 0.625, 0.25, 0.25, 0.5, 0.2188, 0.5, 0.1875, 0.5, 0.1562, 0.5, 0.125, 0.5, 0.09375, 0.5, 0.0625, 0.5, 0.03125, 0.5, 0.0, 0.5, 0.625, 0.25, 0.375, 0.75, 0.375, 0.75, 0.375, 0.5, 0.375, 0.5, 0.375, 0.5, 0.375, 0.75, 0.375, 0.75, 0.375, 0.5, 0.375, 0.5, 0.375, 0.75, 0.375, 0.5, 0.375, 0.5, 0.375, 0.75, 0.375, 0.75, 0.375, 0.5, 0.375, 0.75, 0.375, 0.5, 0.375, 0.75, 0.375, 0.75, 0.375, 0.5, 0.375, 0.5, 0.375, 0.5, 0.375, 0.75, 0.375, 0.75, 0.375, 0.75, 0.375, 0.5, 0.625, 0.5, 0.625, 0.75, 0.375, 0.75, 0.625, 0.75, 0.625, 0.5, 0.0, 1.0, 0.0, 1.0, 0.1562, 1.0, 0.125, 1.0, 0.09375, 1.0, 0.0625, 1.0, 0.03125, 1.0, 0.0, 1.0, 0.0, 1.0, 0.03125, 1.0, 0.0625, 1.0, 0.09375, 1.0, 0.125, 1.0, 0.1562, 1.0, 0.1875, 1.0, 0.2188, 1.0, 0.25, 1.0, 0.375, 0.5, 0.25, 1.0, 0.2188, 1.0, 0.1875, 1.0, 0.25, 1.0, 0.375, 0.5, 0.0, 0.0, 0.375, 0.5, 0.375, 0.75, 0.375, 0.5, 0.0, 0.0, 0.0, 1.0, 0.0, 1.0, 0.625, 0.75, 0.1562, 1.0, 0.125, 1.0, 0.09375, 1.0, 0.0625, 1.0, 0.03125, 1.0, 0.0, 1.0, 0.0, 1.0, 0.03125, 1.0, 0.0625, 1.0, 0.09375, 1.0, 0.125, 1.0, 0.1562, 1.0, 0.1875, 1.0, 0.2188, 1.0, 0.25, 1.0, 0.325, 0.9, 0.25, 1.0, 0.2188, 1.0, 0.1875, 1.0, 0.25, 1.0, 0.325, 0.9, 0.0, 0.0, 0.375, 0.5, 0.0, 0.0, 0.325, 0.9, 0.375, 0.5, 0.625, 0.5, 0.625, 0.5, 0.0, 1.0, 0.03125, 1.0, 0.0625, 1.0, 0.09375, 1.0, 0.125, 1.0, 0.1562, 1.0, 0.1875, 1.0, 0.2188, 1.0, 0.25, 1.0, 0.625, 0.5, 0.375, 0.5, 0.25, 1.0, 0.2188, 1.0, 0.1875, 1.0, 0.1562, 1.0, 0.125, 1.0, 0.09375, 1.0, 0.0625, 1.0, 0.03125, 1.0, 0.0, 1.0, 0.625, 0.75, 0.375, 0.75, 0.375, 0.5, 0.625, 0.5, 0.625, 0.75, 0.625, 0.5, 0.375, 0.5, 0.375, 0.5, 0.375, 0.75, 0.375, 0.75, 0.375, 0.5, 0.375, 0.5, 0.0, 0.0, 0.0, 0.0, 0.375, 0.75, 0.0, 0.0, 0.375, 0.75, 0.375, 0.75, 0.0, 0.0, 0.0, 0.0, 0.0, 0.0, 0.375, 0.75, 0.375, 0.75, 0.625, 0.75, 0.0, 0.0, 0.375, 0.75, 0.375, 0.75, 0.375, 0.75, 0.375, 0.5, 0.625, 0.5, 0.625, 0.75, 0.1562, 1.0, 0.125, 1.0, 0.09375, 1.0, 0.0625, 1.0, 0.03125, 1.0, 0.0, 1.0, 0.375, 0.75, 0.625, 0.75, 0.0, 1.0, 0.03125, 1.0, 0.0625, 1.0, 0.09375, 1.0, 0.125, 1.0, 0.1562, 1.0, 0.1875, 1.0, 0.2188, 1.0, 0.25, 1.0, 0.625, 0.5, 0.375, 0.5, 0.25, 1.0, 0.2188, 1.0, 0.1875, 1.0, 0.375, 0.75, 0.375, 0.5, 0.625, 0.5, 0.625, 0.75])
me_cube_018.use_remesh_fix_poles = True
me_cube_018.use_remesh_preserve_attributes = False
me_cube_018.use_mirror_vertex_groups = False
me_cube_018.update()
me_cube_002 = bpy.data.meshes.new('Cube.002')
me_cube_002.from_pydata([(0.0, -14.0, 1.0), (0.0, -14.0, 3.0), (0.0, -13.0, 1.0), (0.0, -13.0, 3.0), (1.0, -14.0, 1.0), (1.0, -14.0, 3.0), (1.0, -13.0, 1.0), (1.0, -13.0, 3.0), (-1.192e-07, -13.0, 4.0), (1.0, -13.0, 4.0), (1.0, -14.44, 4.831), (-1.192e-07, -14.44, 4.831), (1.0, -14.17, 4.556), (-1.192e-07, -14.17, 4.556), (1.0, -14.29, 4.707), (-1.192e-07, -14.29, 4.707), (1.0, -14.08, 4.383), (-1.192e-07, -14.08, 4.383), (1.0, -14.02, 4.195), (-1.192e-07, -14.02, 4.195), (1.0, -14.62, 4.924), (-1.192e-07, -14.62, 4.924), (1.0, -14.8, 4.981), (-1.192e-07, -14.8, 4.981), (1.0, -15.0, 5.0), (-1.192e-07, -15.0, 5.0), (1.0, -14.0, 4.0), (-1.192e-07, -14.0, 4.0), (-1.192e-07, -14.0, 6.0), (1.0, -14.0, 6.0), (-1.192e-07, -13.8, 5.981), (1.0, -13.8, 5.981), (-1.192e-07, -13.62, 5.924), (1.0, -13.62, 5.924), (-1.192e-07, -13.44, 5.831), (1.0, -13.44, 5.831), (-1.192e-07, -13.29, 5.707), (1.0, -13.29, 5.707), (-1.192e-07, -13.17, 5.556), (1.0, -13.17, 5.556), (-1.192e-07, -13.08, 5.383), (1.0, -13.08, 5.383), (-1.192e-07, -13.02, 5.195), (1.0, -13.02, 5.195), (0.0, -21.0, 5.0), (0.0, -20.0, 5.0), (0.0, -16.0, 6.0), (1.0, -21.0, 5.0), (1.0, -20.0, 5.0), (1.0, -16.0, 6.0), (0.0, -16.0, 7.0), (0.0, -15.0, 6.0), (0.0, -15.0, 7.0), (1.0, -16.0, 7.0), (1.0, -15.0, 6.0), (1.0, -15.0, 7.0), (0.0, -38.0, 7.0), (0.0, -38.0, 6.0), (0.0, -39.0, 7.0), (0.0, -39.0, 6.0), (1.0, -38.0, 7.0), (1.0, -38.0, 6.0), (1.0, -39.0, 7.0), (1.0, -39.0, 6.0), (-1.192e-07, -39.0, 4.0), (1.0, -39.0, 4.0), (1.0, -37.56, 4.169), (-1.192e-07, -37.56, 4.169), (1.0, -37.83, 4.444), (-1.192e-07, -37.83, 4.444), (1.0, -37.71, 4.293), (-1.192e-07, -37.71, 4.293), (1.0, -37.92, 4.617), (-1.192e-07, -37.92, 4.617), (1.0, -37.98, 4.805), (-1.192e-07, -37.98, 4.805), (1.0, -37.38, 4.076), (-1.192e-07, -37.38, 4.076), (1.0, -37.2, 4.019), (-1.192e-07, -37.2, 4.019), (1.0, -37.0, 4.0), (-1.192e-07, -37.0, 4.0), (1.0, -38.0, 5.0), (-1.192e-07, -38.0, 5.0), (-1.192e-07, -38.0, 3.0), (1.0, -38.0, 3.0), (-1.192e-07, -38.2, 3.019), (1.0, -38.2, 3.019), (-1.192e-07, -38.38, 3.076), (1.0, -38.38, 3.076), (-1.192e-07, -38.56, 3.169), (1.0, -38.56, 3.169), (-1.192e-07, -38.71, 3.293), (1.0, -38.71, 3.293), (-1.192e-07, -38.83, 3.444), (1.0, -38.83, 3.444), (-1.192e-07, -38.92, 3.617), (1.0, -38.92, 3.617), (-1.192e-07, -38.98, 3.805), (1.0, -38.98, 3.805), (0.0, -36.0, 4.0), (0.0, -36.0, 3.0), (1.0, -36.0, 4.0), (1.0, -36.0, 3.0), (0.0, -30.0, 5.0), (0.0, -32.0, 5.0), (1.0, -30.0, 5.0), (1.0, -32.0, 5.0), (-1.192e-07, -34.0, 6.0), (1.0, -34.0, 6.0), (1.0, -33.83, 4.556), (-1.192e-07, -33.83, 4.556), (1.0, -33.56, 4.831), (-1.192e-07, -33.56, 4.831), (1.0, -33.71, 4.707), (-1.192e-07, -33.71, 4.707), (1.0, -33.38, 4.924), (-1.192e-07, -33.38, 4.924), (1.0, -33.2, 4.981), (-1.192e-07, -33.2, 4.981), (1.0, -33.92, 4.383), (-1.192e-07, -33.92, 4.383), (1.0, -33.98, 4.195), (-1.192e-07, -33.98, 4.195), (1.0, -34.0, 4.0), (-1.192e-07, -34.0, 4.0), (1.0, -33.0, 5.0), (-1.192e-07, -33.0, 5.0), (-1.192e-07, -35.0, 5.0), (1.0, -35.0, 5.0), (-1.192e-07, -34.98, 5.195), (1.0, -34.98, 5.195), (-1.192e-07, -34.92, 5.383), (1.0, -34.92, 5.383), (-1.192e-07, -34.83, 5.556), (1.0, -34.83, 5.556), (-1.192e-07, -34.71, 5.707), (1.0, -34.71, 5.707), (-1.192e-07, -34.56, 5.831), (1.0, -34.56, 5.831), (-1.192e-07, -34.38, 5.924), (1.0, -34.38, 5.924), (-1.192e-07, -34.2, 5.981), (1.0, -34.2, 5.981), (0.0, -34.0, 1.0), (0.0, -35.0, 1.0), (0.0, -34.0, 3.0), (0.0, -35.0, 3.0), (1.0, -34.0, 1.0), (1.0, -35.0, 1.0), (1.0, -34.0, 3.0), (1.0, -35.0, 3.0), (1.0, -35.0, 4.0), (-1.192e-07, -35.0, 4.0), (0.0, -34.0, -4.0), (0.0, -35.0, -4.0), (1.0, -34.0, -4.0), (1.0, -35.0, -4.0), (0.0, -14.0, -10.0), (0.0, -13.0, -15.96), (1.0, -14.0, -10.0), (1.0, -13.0, -15.96), (0.0, -30.0, -4.0), (1.0, -30.0, -4.0), (0.0, -20.0, -10.0), (0.0, -21.0, -13.82), (0.0, -35.0, -5.0), (1.0, -35.0, -5.0), (0.0, -29.0, -5.0), (1.0, -29.0, -5.0), (1.0, -29.0, 5.0), (0.0, -29.0, 5.0), (1.0, -21.0, -13.82), (1.0, -20.0, -10.0), (0.0, -20.0, -14.1), (1.0, -20.0, -14.1), (0.0, -14.0, -15.7), (1.0, -14.0, -15.7), (1.0, -20.0, -9.0), (0.0, -20.0, -9.0), (1.0, -14.0, -9.0), (0.0, -14.0, -9.0), (1.0, -14.0, -14.7), (0.0, -14.0, -14.7), (1.0, -20.0, -13.1), (0.0, -20.0, -13.1), (-1.192e-07, -38.0, -4.0), (1.0, -38.0, -4.0), (1.0, -37.9, -5.458), (-1.192e-07, -37.9, -5.458), (1.0, -37.56, -5.169), (-1.192e-07, -37.56, -5.169), (1.0, -37.76, -5.318), (-1.192e-07, -37.76, -5.318), (1.0, -37.38, -5.076), (-1.192e-07, -37.38, -5.076), (1.0, -37.2, -5.019), (-1.192e-07, -37.2, -5.019), (1.0, -38.01, -5.622), (-1.192e-07, -38.01, -5.622), (1.0, -38.08, -5.804), (-1.192e-07, -38.08, -5.804), (1.0, -38.12, -5.997), (-1.192e-07, -38.12, -5.997), (1.0, -37.0, -5.0), (-1.192e-07, -37.0, -5.0), (-1.192e-07, -39.09, -4.998), (1.0, -39.09, -4.998), (-1.192e-07, -39.05, -4.805), (1.0, -39.05, -4.805), (-1.192e-07, -38.98, -4.623), (1.0, -38.98, -4.623), (-1.192e-07, -38.87, -4.459), (1.0, -38.87, -4.459), (-1.192e-07, -38.74, -4.319), (1.0, -38.74, -4.319), (-1.192e-07, -38.56, -4.169), (1.0, -38.56, -4.169), (-1.192e-07, -38.38, -4.076), (1.0, -38.38, -4.076), (-1.192e-07, -38.2, -4.019), (1.0, -38.2, -4.019), (0.0, -38.78, -13.57), (0.0, -39.84, -13.57), (0.0, -38.2, -6.993), (0.0, -39.26, -6.99), (1.0, -38.78, -13.57), (1.0, -39.84, -13.57), (1.0, -38.2, -6.993), (1.0, -39.26, -6.99), (30.0, -14.0, 1.0), (30.0, -14.0, 3.0), (30.0, -13.0, 1.0), (30.0, -13.0, 3.0), (31.0, -14.0, 1.0), (31.0, -14.0, 3.0), (31.0, -13.0, 1.0), (31.0, -13.0, 3.0), (30.0, -13.0, 4.0), (31.0, -13.0, 4.0), (31.0, -14.44, 4.831), (30.0, -14.44, 4.831), (31.0, -14.17, 4.556), (30.0, -14.17, 4.556), (31.0, -14.29, 4.707), (30.0, -14.29, 4.707), (31.0, -14.08, 4.383), (30.0, -14.08, 4.383), (31.0, -14.02, 4.195), (30.0, -14.02, 4.195), (31.0, -14.62, 4.924), (30.0, -14.62, 4.924), (31.0, -14.8, 4.981), (30.0, -14.8, 4.981), (31.0, -15.0, 5.0), (30.0, -15.0, 5.0), (31.0, -14.0, 4.0), (30.0, -14.0, 4.0), (30.0, -14.0, 6.0), (31.0, -14.0, 6.0), (30.0, -13.8, 5.981), (31.0, -13.8, 5.981), (30.0, -13.62, 5.924), (31.0, -13.62, 5.924), (30.0, -13.44, 5.831), (31.0, -13.44, 5.831), (30.0, -13.29, 5.707), (31.0, -13.29, 5.707), (30.0, -13.17, 5.556), (31.0, -13.17, 5.556), (30.0, -13.08, 5.383), (31.0, -13.08, 5.383), (30.0, -13.02, 5.195), (31.0, -13.02, 5.195), (30.0, -21.0, 5.0), (30.0, -20.0, 5.0), (30.0, -16.0, 6.0), (31.0, -21.0, 5.0), (31.0, -20.0, 5.0), (31.0, -16.0, 6.0), (30.0, -16.0, 7.0), (30.0, -15.0, 6.0), (30.0, -15.0, 7.0), (31.0, -16.0, 7.0), (31.0, -15.0, 6.0), (31.0, -15.0, 7.0), (30.0, -38.0, 7.0), (30.0, -38.0, 6.0), (30.0, -39.0, 7.0), (30.0, -39.0, 6.0), (31.0, -38.0, 7.0), (31.0, -38.0, 6.0), (31.0, -39.0, 7.0), (31.0, -39.0, 6.0), (30.0, -39.0, 4.0), (31.0, -39.0, 4.0), (31.0, -37.56, 4.169), (30.0, -37.56, 4.169), (31.0, -37.83, 4.444), (30.0, -37.83, 4.444), (31.0, -37.71, 4.293), (30.0, -37.71, 4.293), (31.0, -37.92, 4.617), (30.0, -37.92, 4.617), (31.0, -37.98, 4.805), (30.0, -37.98, 4.805), (31.0, -37.38, 4.076), (30.0, -37.38, 4.076), (31.0, -37.2, 4.019), (30.0, -37.2, 4.019), (31.0, -37.0, 4.0), (30.0, -37.0, 4.0), (31.0, -38.0, 5.0), (30.0, -38.0, 5.0), (30.0, -38.0, 3.0), (31.0, -38.0, 3.0), (30.0, -38.2, 3.019), (31.0, -38.2, 3.019), (30.0, -38.38, 3.076), (31.0, -38.38, 3.076), (30.0, -38.56, 3.169), (31.0, -38.56, 3.169), (30.0, -38.71, 3.293), (31.0, -38.71, 3.293), (30.0, -38.83, 3.444), (31.0, -38.83, 3.444), (30.0, -38.92, 3.617), (31.0, -38.92, 3.617), (30.0, -38.98, 3.805), (31.0, -38.98, 3.805), (30.0, -36.0, 4.0), (30.0, -36.0, 3.0), (31.0, -36.0, 4.0), (31.0, -36.0, 3.0), (30.0, -30.0, 5.0), (30.0, -32.0, 5.0), (31.0, -30.0, 5.0), (31.0, -32.0, 5.0), (30.0, -34.0, 6.0), (31.0, -34.0, 6.0), (31.0, -33.83, 4.556), (30.0, -33.83, 4.556), (31.0, -33.56, 4.831), (30.0, -33.56, 4.831), (31.0, -33.71, 4.707), (30.0, -33.71, 4.707), (31.0, -33.38, 4.924), (30.0, -33.38, 4.924), (31.0, -33.2, 4.981), (30.0, -33.2, 4.981), (31.0, -33.92, 4.383), (30.0, -33.92, 4.383), (31.0, -33.98, 4.195), (30.0, -33.98, 4.195), (31.0, -34.0, 4.0), (30.0, -34.0, 4.0), (31.0, -33.0, 5.0), (30.0, -33.0, 5.0), (30.0, -35.0, 5.0), (31.0, -35.0, 5.0), (30.0, -34.98, 5.195), (31.0, -34.98, 5.195), (30.0, -34.92, 5.383), (31.0, -34.92, 5.383), (30.0, -34.83, 5.556), (31.0, -34.83, 5.556), (30.0, -34.71, 5.707), (31.0, -34.71, 5.707), (30.0, -34.56, 5.831), (31.0, -34.56, 5.831), (30.0, -34.38, 5.924), (31.0, -34.38, 5.924), (30.0, -34.2, 5.981), (31.0, -34.2, 5.981), (30.0, -34.0, 1.0), (30.0, -35.0, 1.0), (30.0, -34.0, 3.0), (30.0, -35.0, 3.0), (31.0, -34.0, 1.0), (31.0, -35.0, 1.0), (31.0, -34.0, 3.0), (31.0, -35.0, 3.0), (31.0, -35.0, 4.0), (30.0, -35.0, 4.0), (30.0, -34.0, -4.0), (30.0, -35.0, -4.0), (31.0, -34.0, -4.0), (31.0, -35.0, -4.0), (30.0, -14.0, -10.0), (30.0, -13.0, -15.96), (31.0, -14.0, -10.0), (31.0, -13.0, -15.96), (30.0, -30.0, -4.0), (31.0, -30.0, -4.0), (30.0, -20.0, -10.0), (30.0, -21.0, -13.82), (30.0, -35.0, -5.0), (31.0, -35.0, -5.0), (30.0, -29.0, -5.0), (31.0, -29.0, -5.0), (31.0, -29.0, 5.0), (30.0, -29.0, 5.0), (31.0, -21.0, -13.82), (31.0, -20.0, -10.0), (30.0, -20.0, -14.1), (31.0, -20.0, -14.1), (30.0, -14.0, -15.7), (31.0, -14.0, -15.7), (31.0, -20.0, -9.0), (30.0, -20.0, -9.0), (31.0, -14.0, -9.0), (30.0, -14.0, -9.0), (31.0, -14.0, -14.7), (30.0, -14.0, -14.7), (31.0, -20.0, -13.1), (30.0, -20.0, -13.1), (30.0, -38.0, -4.0), (31.0, -38.0, -4.0), (31.0, -37.9, -5.458), (30.0, -37.9, -5.458), (31.0, -37.56, -5.169), (30.0, -37.56, -5.169), (31.0, -37.76, -5.318), (30.0, -37.76, -5.318), (31.0, -37.38, -5.076), (30.0, -37.38, -5.076), (31.0, -37.2, -5.019), (30.0, -37.2, -5.019), (31.0, -38.01, -5.622), (30.0, -38.01, -5.622), (31.0, -38.08, -5.804), (30.0, -38.08, -5.804), (31.0, -38.12, -5.997), (30.0, -38.12, -5.997), (31.0, -37.0, -5.0), (30.0, -37.0, -5.0), (30.0, -39.09, -4.998), (31.0, -39.09, -4.998), (30.0, -39.05, -4.805), (31.0, -39.05, -4.805), (30.0, -38.98, -4.623), (31.0, -38.98, -4.623), (30.0, -38.87, -4.459), (31.0, -38.87, -4.459), (30.0, -38.74, -4.319), (31.0, -38.74, -4.319), (30.0, -38.56, -4.169), (31.0, -38.56, -4.169), (30.0, -38.38, -4.076), (31.0, -38.38, -4.076), (30.0, -38.2, -4.019), (31.0, -38.2, -4.019), (30.0, -38.78, -13.57), (30.0, -39.84, -13.57), (30.0, -38.2, -6.993), (30.0, -39.26, -6.99), (31.0, -38.78, -13.57), (31.0, -39.84, -13.57), (31.0, -38.2, -6.993), (31.0, -39.26, -6.99), (-3.386, -38.25, -7.589), (-3.386, -37.75, -7.632), (-3.386, -38.73, -13.17), (-3.386, -38.23, -13.21), (33.79, -38.25, -7.589), (33.79, -37.75, -7.632), (33.79, -38.73, -13.17), (33.79, -38.23, -13.21), (-4.0, -28.0, -5.03), (-4.0, -28.0, -5.53), (-4.0, -36.0, -5.03), (-4.0, -36.0, -5.53), (34.4, -28.0, -5.03), (34.4, -28.0, -5.53), (34.4, -36.0, -5.03), (34.4, -36.0, -5.53), (-1.696, -14.16, -10.15), (-1.696, -14.16, -10.65), (-1.696, -19.76, -10.15), (-1.696, -19.76, -10.65), (32.1, -14.16, -10.15), (32.1, -14.16, -10.65), (32.1, -19.76, -10.15), (32.1, -19.76, -10.65), (-4.0, -12.1, -16.28), (-4.0, -12.23, -16.76), (-4.0, -21.37, -13.8), (-4.0, -21.5, -14.28), (34.4, -12.1, -16.28), (34.4, -12.23, -16.76), (34.4, -21.37, -13.8), (34.4, -21.5, -14.28)], [], [(2, 3, 7, 6), (4, 5, 1, 0), (15, 13, 12, 14), (17, 19, 18, 16), (13, 17, 16, 12), (19, 27, 26, 18), (5, 26, 27, 1), (45, 25, 24, 48), (11, 15, 14, 10), (21, 11, 10, 20), (23, 21, 20, 22), (25, 23, 22, 24), (28, 29, 31, 30), (30, 31, 33, 32), (32, 33, 35, 34), (34, 35, 37, 36), (36, 37, 39, 38), (38, 39, 41, 40), (40, 41, 43, 42), (42, 43, 9, 8), (9, 7, 3, 8), (47, 44, 165, 172), (29, 28, 51, 54), (51, 52, 55, 54), (52, 50, 53, 55), (49, 53, 50, 46), (58, 59, 63, 62), (60, 61, 57, 56), (58, 62, 60, 56), (71, 69, 68, 70), (73, 75, 74, 72), (69, 73, 72, 68), (75, 83, 82, 74), (61, 82, 83, 57), (100, 81, 80, 102), (67, 71, 70, 66), (77, 67, 66, 76), (79, 77, 76, 78), (81, 79, 78, 80), (84, 85, 87, 86), (86, 87, 89, 88), (88, 89, 91, 90), (90, 91, 93, 92), (92, 93, 95, 94), (94, 95, 97, 96), (96, 97, 99, 98), (98, 99, 65, 64), (65, 63, 59, 64), (85, 84, 101, 103), (106, 107, 105, 104), (115, 113, 112, 114), (117, 119, 118, 116), (113, 117, 116, 112), (119, 127, 126, 118), (107, 126, 127, 105), (146, 125, 124, 150), (111, 115, 114, 110), (121, 111, 110, 120), (123, 121, 120, 122), (125, 123, 122, 124), (128, 129, 131, 130), (130, 131, 133, 132), (132, 133, 135, 134), (134, 135, 137, 136), (136, 137, 139, 138), (138, 139, 141, 140), (140, 141, 143, 142), (142, 143, 109, 108), (49, 46, 108, 109), (146, 150, 148, 144), (151, 147, 145, 149), (129, 128, 153, 152), (103, 101, 147, 151), (153, 100, 102, 152), (48, 178, 179, 45), (149, 145, 155, 157), (144, 148, 156, 154), (158, 160, 173, 164), (2, 6, 161, 159), (166, 168, 169, 167), (162, 163, 106, 104), (154, 156, 163, 162), (168, 171, 170, 169), (44, 47, 170, 171), (4, 0, 181, 180), (181, 179, 178, 180), (176, 177, 175, 174), (183, 185, 184, 182), (160, 158, 183, 182), (173, 184, 185, 164), (165, 174, 175, 172), (161, 177, 176, 159), (193, 191, 190, 192), (195, 197, 196, 194), (191, 195, 194, 190), (197, 205, 204, 196), (167, 204, 205, 166), (224, 203, 202, 228), (189, 193, 192, 188), (199, 189, 188, 198), (201, 199, 198, 200), (203, 201, 200, 202), (206, 207, 209, 208), (208, 209, 211, 210), (210, 211, 213, 212), (212, 213, 215, 214), (214, 215, 217, 216), (216, 217, 219, 218), (218, 219, 221, 220), (220, 221, 187, 186), (157, 155, 186, 187), (224, 228, 226, 222), (229, 225, 223, 227), (207, 206, 225, 229), (226, 227, 223, 222), (232, 233, 237, 236), (234, 235, 231, 230), (245, 243, 242, 244), (247, 249, 248, 246), (243, 247, 246, 242), (249, 257, 256, 248), (235, 256, 257, 231), (275, 255, 254, 278), (241, 245, 244, 240), (251, 241, 240, 250), (253, 251, 250, 252), (255, 253, 252, 254), (258, 259, 261, 260), (260, 261, 263, 262), (262, 263, 265, 264), (264, 265, 267, 266), (266, 267, 269, 268), (268, 269, 271, 270), (270, 271, 273, 272), (272, 273, 239, 238), (239, 237, 233, 238), (277, 274, 395, 402), (259, 258, 281, 284), (281, 282, 285, 284), (282, 280, 283, 285), (279, 283, 280, 276), (288, 289, 293, 292), (290, 291, 287, 286), (288, 292, 290, 286), (301, 299, 298, 300), (303, 305, 304, 302), (299, 303, 302, 298), (305, 313, 312, 304), (291, 312, 313, 287), (330, 311, 310, 332), (297, 301, 300, 296), (307, 297, 296, 306), (309, 307, 306, 308), (311, 309, 308, 310), (314, 315, 317, 316), (316, 317, 319, 318), (318, 319, 321, 320), (320, 321, 323, 322), (322, 323, 325, 324), (324, 325, 327, 326), (326, 327, 329, 328), (328, 329, 295, 294), (295, 293, 289, 294), (315, 314, 331, 333), (336, 337, 335, 334), (345, 343, 342, 344), (347, 349, 348, 346), (343, 347, 346, 342), (349, 357, 356, 348), (337, 356, 357, 335), (376, 355, 354, 380), (341, 345, 344, 340), (351, 341, 340, 350), (353, 351, 350, 352), (355, 353, 352, 354), (358, 359, 361, 360), (360, 361, 363, 362), (362, 363, 365, 364), (364, 365, 367, 366), (366, 367, 369, 368), (368, 369, 371, 370), (370, 371, 373, 372), (372, 373, 339, 338), (279, 276, 338, 339), (376, 380, 378, 374), (381, 377, 375, 379), (359, 358, 383, 382), (333, 331, 377, 381), (383, 330, 332, 382), (278, 408, 409, 275), (379, 375, 385, 387), (374, 378, 386, 384), (388, 390, 403, 394), (232, 236, 391, 389), (396, 398, 399, 397), (392, 393, 336, 334), (384, 386, 393, 392), (398, 401, 400, 399), (274, 277, 400, 401), (234, 230, 411, 410), (411, 409, 408, 410), (406, 407, 405, 404), (413, 415, 414, 412), (390, 388, 413, 412), (403, 414, 415, 394), (395, 404, 405, 402), (391, 407, 406, 389), (423, 421, 420, 422), (425, 427, 426, 424), (421, 425, 424, 420), (427, 435, 434, 426), (397, 434, 435, 396), (454, 433, 432, 458), (419, 423, 422, 418), (429, 419, 418, 428), (431, 429, 428, 430), (433, 431, 430, 432), (436, 437, 439, 438), (438, 439, 441, 440), (440, 441, 443, 442), (442, 443, 445, 444), (444, 445, 447, 446), (446, 447, 449, 448), (448, 449, 451, 450), (450, 451, 417, 416), (387, 385, 416, 417), (454, 458, 456, 452), (459, 455, 453, 457), (437, 436, 455, 459), (456, 457, 453, 452), (152, 383, 355, 124), (124, 355, 376, 150), (151, 377, 383, 152), (376, 377, 151, 150), (26, 257, 238, 9), (9, 238, 233, 7), (5, 7, 233, 231), (26, 5, 231, 257), (222, 223, 225, 224), (191, 193, 189, 199, 201, 203, 224, 225, 206, 208, 210, 212, 214, 216, 218, 220, 186, 155, 166, 205, 197, 195), (162, 168, 166, 154), (166, 155, 154), (104, 171, 168, 162), (145, 144, 154, 155), (144, 145, 147, 146), (146, 147, 153, 125), (113, 115, 111, 121, 123, 125, 153, 128, 130, 132, 134, 136, 138, 140, 142, 108, 127, 119, 117), (105, 127, 108, 46, 45, 44, 171, 104), (52, 51, 46, 50), (45, 46, 51, 28, 25), (13, 15, 11, 21, 23, 25, 28, 30, 32, 34, 36, 38, 40, 42, 8, 27, 19, 17), (27, 8, 3, 1), (159, 181, 0, 2), (0, 1, 3, 2), (183, 158, 181, 159, 176), (158, 164, 179, 181), (174, 165, 185), (174, 185, 183, 176), (185, 165, 164), (179, 45, 164), (164, 165, 44, 45), (58, 56, 57, 83, 75, 73, 69, 71, 67, 77, 79, 81, 100, 153, 147, 101, 84, 86, 88, 90, 92, 94, 96, 98, 64, 59), (407, 412, 414, 405), (391, 412, 407), (405, 414, 402), (414, 403, 402), (412, 391, 390), (403, 390, 410, 408), (391, 236, 234, 410, 390), (236, 237, 235, 234), (235, 237, 239, 256), (240, 244, 242, 246, 248, 256, 239, 273, 271, 269, 267, 265, 263, 261, 259, 284, 254, 252, 250), (254, 284, 279, 278), (336, 278, 279, 339, 356, 337), (340, 344, 342, 346, 348, 356, 339, 373, 371, 369, 367, 365, 363, 361, 359, 382, 354, 352, 350), (354, 382, 381, 380), (381, 382, 332, 333), (293, 295, 329, 327, 325, 323, 321, 319, 317, 315, 333, 332, 310, 308, 306, 296, 300, 298, 302, 304, 312, 291, 290, 292), (285, 283, 279, 284), (278, 277, 402, 403, 408), (393, 399, 400, 336), (386, 397, 399, 393), (387, 397, 386), (379, 387, 386, 378), (378, 380, 381, 379), (418, 422, 420, 424, 426, 434, 397, 387, 417, 451, 449, 447, 445, 443, 441, 439, 437, 459, 458, 432, 430, 428), (456, 458, 459, 457), (173, 160, 180, 178), (182, 177, 161, 180, 160), (161, 6, 4, 180), (6, 7, 5, 4), (175, 177, 182, 184), (175, 184, 172), (184, 173, 172), (48, 47, 172, 173, 178), (226, 228, 229, 227), (188, 192, 190, 194, 196, 204, 167, 157, 187, 221, 219, 217, 215, 213, 211, 209, 207, 229, 228, 202, 200, 198), (157, 167, 156), (156, 167, 169, 163), (157, 156, 148, 149), (106, 163, 169, 170), (148, 150, 151, 149), (10, 14, 12, 16, 18, 26, 9, 43, 41, 39, 37, 35, 33, 31, 29, 54, 24, 22, 20), (55, 53, 49, 54), (48, 24, 54, 49), (107, 106, 170, 47, 48, 49, 109), (110, 114, 112, 116, 118, 126, 107, 109, 143, 141, 139, 137, 135, 133, 131, 129, 152, 124, 122, 120), (151, 152, 102, 103), (63, 65, 99, 97, 95, 93, 91, 89, 87, 85, 103, 102, 80, 78, 76, 66, 70, 68, 72, 74, 82, 61, 60, 62), (404, 415, 413, 406), (406, 413, 389), (413, 388, 389), (388, 394, 409, 411), (395, 415, 404), (415, 395, 394), (230, 231, 233, 232), (232, 389, 388, 411, 230), (275, 409, 394, 395, 274), (454, 452, 453, 455), (421, 423, 419, 429, 431, 433, 454, 455, 436, 438, 440, 442, 444, 446, 448, 450, 416, 385, 396, 435, 427, 425), (392, 398, 396, 384), (396, 385, 384), (385, 375, 374, 384), (376, 374, 375, 377), (286, 287, 313, 305, 303, 299, 301, 297, 307, 309, 311, 330, 383, 377, 331, 314, 316, 318, 320, 322, 324, 326, 328, 294, 289, 288), (338, 276, 275, 401, 334, 357), (281, 276, 280, 282), (343, 345, 341, 351, 353, 355, 383, 358, 360, 362, 364, 366, 368, 370, 372, 338, 357, 349, 347), (334, 401, 398, 392), (243, 245, 241, 251, 253, 255, 275, 276, 281, 258, 260, 262, 264, 266, 268, 270, 272, 238, 257, 249, 247), (460, 461, 463, 462), (462, 463, 467, 466), (466, 467, 465, 464), (464, 465, 461, 460), (462, 466, 464, 460), (467, 463, 461, 465), (468, 469, 471, 470), (470, 471, 475, 474), (474, 475, 473, 472), (472, 473, 469, 468), (470, 474, 472, 468), (475, 471, 469, 473), (476, 477, 479, 478), (478, 479, 483, 482), (482, 483, 481, 480), (480, 481, 477, 476), (478, 482, 480, 476), (483, 479, 477, 481), (484, 485, 487, 486), (486, 487, 491, 490), (490, 491, 489, 488), (488, 489, 485, 484), (486, 490, 488, 484), (491, 487, 485, 489)])
_uv = me_cube_002.uv_layers.new(name='UVMap')
_uv.uv.foreach_set('vector', [0.003214, 0.154, 0.003304, 0.1553, 0.003413, 0.1559, 0.003544, 0.1541, 0.003438, 0.1541, 0.003378, 0.156, 0.003312, 0.1553, 0.003337, 0.1541, 0.00331, 0.1529, 0.003231, 0.1535, 0.00359, 0.1538, 0.003551, 0.153, 0.003102, 0.1541, 0.003149, 0.1546, 0.003494, 0.1553, 0.003688, 0.1546, 0.003231, 0.1535, 0.003102, 0.1541, 0.003688, 0.1546, 0.00359, 0.1538, 0.003149, 0.1546, 0.003156, 0.155, 0.003347, 0.1559, 0.003494, 0.1553, 0.003378, 0.156, 0.003347, 0.1559, 0.003156, 0.155, 0.003312, 0.1553, 0.004166, 0.1176, 0.003249, 0.1507, 0.003503, 0.1507, 0.001943, 0.1173, 0.00335, 0.1523, 0.00331, 0.1529, 0.003551, 0.153, 0.003567, 0.1522, 0.003344, 0.1517, 0.00335, 0.1523, 0.003567, 0.1522, 0.003656, 0.1515, 0.003314, 0.1512, 0.003344, 0.1517, 0.003656, 0.1515, 0.003545, 0.1511, 0.003249, 0.1507, 0.003314, 0.1512, 0.003545, 0.1511, 0.003503, 0.1507, 0.00324, 0.1507, 0.003124, 0.1508, 0.003239, 0.1513, 0.003197, 0.1512, 0.003197, 0.1512, 0.003239, 0.1513, 0.003324, 0.1518, 0.003179, 0.1517, 0.003179, 0.1517, 0.003324, 0.1518, 0.003389, 0.1523, 0.003179, 0.1522, 0.003179, 0.1522, 0.003389, 0.1523, 0.003434, 0.1527, 0.003196, 0.1526, 0.003196, 0.1526, 0.003434, 0.1527, 0.003463, 0.1532, 0.003227, 0.1531, 0.003227, 0.1531, 0.003463, 0.1532, 0.003474, 0.1537, 0.003273, 0.1535, 0.003273, 0.1535, 0.003474, 0.1537, 0.003466, 0.1542, 0.003334, 0.154, 0.003334, 0.154, 0.003466, 0.1542, 0.003469, 0.1557, 0.003248, 0.1549, 0.003469, 0.1557, 0.003413, 0.1559, 0.003304, 0.1553, 0.003248, 0.1549, 0.002078, 0.1119, 0.003977, 0.1119, 0.004142, 0.1218, 0.004384, 0.1219, 0.003124, 0.1508, 0.00324, 0.1507, 0.003444, 0.1495, 0.003296, 0.1496, 0.003444, 0.1495, 0.003428, 0.1489, 0.003301, 0.1489, 0.003296, 0.1496, 0.003428, 0.1489, 0.003538, 0.1483, 0.003178, 0.1483, 0.003301, 0.1489, 0.002695, 0.1477, 0.003178, 0.1483, 0.003538, 0.1483, 0.004008, 0.1477, 0.00236, 0.02251, 0.00236, 0.02251, 0.002359, 0.02251, 0.00236, 0.02251, 0.00236, 0.02251, 0.002359, 0.02251, 0.00236, 0.02251, 0.00236, 0.02251, 0.00236, 0.02251, 0.00236, 0.02251, 0.00236, 0.02251, 0.00236, 0.02251, 0.002368, 0.02248, 0.002366, 0.02249, 0.002359, 0.02251, 0.002359, 0.02252, 0.002364, 0.0225, 0.002363, 0.0225, 0.002359, 0.02251, 0.002359, 0.02251, 0.002366, 0.02249, 0.002364, 0.0225, 0.002359, 0.02251, 0.002359, 0.02251, 0.002363, 0.0225, 0.002361, 0.0225, 0.002358, 0.02251, 0.002359, 0.02251, 0.002359, 0.02251, 0.002358, 0.02251, 0.002361, 0.0225, 0.00236, 0.02251, 0.002428, 0.0222, 0.002385, 0.02242, 0.002351, 0.02254, 0.002302, 0.02249, 0.002371, 0.02247, 0.002368, 0.02248, 0.002359, 0.02252, 0.002358, 0.02252, 0.002375, 0.02246, 0.002371, 0.02247, 0.002358, 0.02252, 0.002356, 0.02252, 0.00238, 0.02244, 0.002375, 0.02246, 0.002356, 0.02252, 0.002354, 0.02253, 0.002385, 0.02242, 0.00238, 0.02244, 0.002354, 0.02253, 0.002351, 0.02254, 0.002341, 0.02251, 0.002352, 0.02254, 0.002351, 0.02254, 0.002344, 0.02251, 0.002344, 0.02251, 0.002351, 0.02254, 0.002351, 0.02253, 0.002347, 0.02251, 0.002347, 0.02251, 0.002351, 0.02253, 0.002352, 0.02253, 0.002349, 0.02251, 0.002349, 0.02251, 0.002352, 0.02253, 0.002353, 0.02252, 0.002351, 0.02251, 0.002351, 0.02251, 0.002353, 0.02252, 0.002353, 0.02252, 0.002353, 0.02251, 0.002353, 0.02251, 0.002353, 0.02252, 0.002354, 0.02252, 0.002355, 0.02251, 0.002355, 0.02251, 0.002354, 0.02252, 0.002356, 0.02251, 0.002357, 0.02251, 0.002357, 0.02251, 0.002356, 0.02251, 0.002357, 0.02251, 0.002358, 0.02251, 0.002357, 0.02251, 0.002359, 0.02251, 0.00236, 0.02251, 0.002358, 0.02251, 0.002352, 0.02254, 0.002341, 0.02251, 0.00238, 0.02259, 0.002318, 0.02278, 0.0006437, 0.04197, 2.981e-05, 0.02696, 0.004582, 0.02657, 0.004347, 0.04185, 0.003291, 0.01915, 0.003229, 0.01891, 0.001299, 0.01985, 0.001388, 0.0202, 0.003366, 0.01905, 0.003507, 0.01961, 0.0008216, 0.02035, 0.001058, 0.0199, 0.003229, 0.01891, 0.003366, 0.01905, 0.001058, 0.0199, 0.001299, 0.01985, 0.003507, 0.01961, 0.003511, 0.02051, 0.0006964, 0.02115, 0.0008216, 0.02035, 2.981e-05, 0.02696, 0.0006964, 0.02115, 0.003511, 0.02051, 0.004582, 0.02657, 0.002548, 0.02307, 0.003057, 0.022, 0.002361, 0.02327, 0.002376, 0.02383, 0.003445, 0.01978, 0.003291, 0.01915, 0.001388, 0.0202, 0.001386, 0.02082, 0.003701, 0.02044, 0.003445, 0.01978, 0.001386, 0.02082, 0.001291, 0.02155, 0.003318, 0.02124, 0.003701, 0.02044, 0.001291, 0.02155, 0.00188, 0.02238, 0.003057, 0.022, 0.003318, 0.02124, 0.00188, 0.02238, 0.002361, 0.02327, 0.002954, 0.01766, 0.001505, 0.01905, 0.001429, 0.01744, 0.003144, 0.01518, 0.003144, 0.01518, 0.001429, 0.01744, 0.001371, 0.01592, 0.003264, 0.01261, 0.003264, 0.01261, 0.001371, 0.01592, 0.001319, 0.0145, 0.003315, 0.009889, 0.003315, 0.009889, 0.001319, 0.0145, 0.001261, 0.01322, 0.003295, 0.006945, 0.003295, 0.006945, 0.001261, 0.01322, 0.001185, 0.01214, 0.003191, 0.003696, 0.003191, 0.003696, 0.001185, 0.01214, 0.001084, 0.01133, 0.002976, 2.981e-05, 0.002976, 2.981e-05, 0.001084, 0.01133, 0.0009405, 0.01088, 0.002829, 0.004125, 0.002829, 0.004125, 0.0009405, 0.01088, 0.0007427, 0.01062, 0.002957, 0.007918, 0.002695, 0.1477, 0.004008, 0.1477, 0.002957, 0.007918, 0.0007427, 0.01062, 0.002548, 0.02307, 0.002376, 0.02383, 0.002399, 0.02421, 0.002413, 0.02413, 0.002224, 0.0235, 0.002447, 0.02282, 0.002409, 0.0241, 0.002391, 0.02417, 0.001505, 0.01905, 0.002954, 0.01766, 0.002645, 0.0213, 0.002112, 0.02243, 0.002318, 0.02278, 0.00238, 0.02259, 0.002447, 0.02282, 0.002224, 0.0235, 0.002645, 0.0213, 0.002428, 0.0222, 0.002302, 0.02249, 0.002112, 0.02243, 0.001943, 0.1173, 0.004049, 0.1201, 0.00401, 0.1202, 0.004166, 0.1176, 0.002391, 0.02417, 0.002409, 0.0241, 0.002417, 0.02843, 0.00242, 0.02844, 0.002413, 0.02413, 0.002399, 0.02421, 0.00247, 0.02867, 0.002384, 0.02867, 0.003503, 0.1308, 0.004374, 0.1308, 0.004202, 0.1202, 0.004075, 0.1198, 0.003214, 0.154, 0.003544, 0.1541, 0.004582, 0.1197, 0.003858, 0.1196, 0.002392, 0.02841, 0.002436, 0.03119, 0.002518, 0.0312, 0.002429, 0.02842, 0.00241, 0.03171, 0.002512, 0.03171, 0.0006437, 0.04197, 0.004347, 0.04185, 0.002384, 0.02867, 0.00247, 0.02867, 0.002512, 0.03171, 0.00241, 0.03171, 0.002436, 0.03119, 0.003821, 0.04665, 0.001101, 0.04688, 0.002518, 0.0312, 0.003977, 0.1119, 0.002078, 0.1119, 0.001101, 0.04688, 0.003821, 0.04665, 0.003438, 0.1541, 0.003337, 0.1541, 0.003658, 0.1323, 0.004145, 0.1323, 0.003658, 0.1323, 0.00401, 0.1202, 0.004049, 0.1201, 0.004145, 0.1323, 0.004063, 0.121, 0.004317, 0.121, 0.00427, 0.1216, 0.004223, 0.1216, 0.003923, 0.1217, 0.004173, 0.1214, 0.004299, 0.1215, 0.004422, 0.1217, 0.004374, 0.1308, 0.003503, 0.1308, 0.003923, 0.1217, 0.004422, 0.1217, 0.004202, 0.1202, 0.004299, 0.1215, 0.004173, 0.1214, 0.004075, 0.1198, 0.004142, 0.1218, 0.004223, 0.1216, 0.00427, 0.1216, 0.004384, 0.1219, 0.004582, 0.1197, 0.004317, 0.121, 0.004063, 0.121, 0.003858, 0.1196, 0.002413, 0.02842, 0.002413, 0.02842, 0.002415, 0.02842, 0.002414, 0.02842, 0.002413, 0.02842, 0.002412, 0.02842, 0.002415, 0.02842, 0.002415, 0.02842, 0.002413, 0.02842, 0.002413, 0.02842, 0.002415, 0.02842, 0.002415, 0.02842, 0.002412, 0.02842, 0.002412, 0.02842, 0.002416, 0.02843, 0.002415, 0.02842, 0.002429, 0.02842, 0.002416, 0.02843, 0.002412, 0.02842, 0.002392, 0.02841, 0.002414, 0.02842, 0.002414, 0.02842, 0.002414, 0.02842, 0.002414, 0.02842, 0.002413, 0.02842, 0.002413, 0.02842, 0.002414, 0.02842, 0.002414, 0.02842, 0.002413, 0.02842, 0.002413, 0.02842, 0.002414, 0.02842, 0.002414, 0.02842, 0.002414, 0.02842, 0.002413, 0.02842, 0.002414, 0.02842, 0.002414, 0.02842, 0.002414, 0.02842, 0.002414, 0.02842, 0.002414, 0.02842, 0.002414, 0.02842, 0.002414, 0.02842, 0.002414, 0.02842, 0.002414, 0.02842, 0.002414, 0.02842, 0.002414, 0.02842, 0.002414, 0.02842, 0.002414, 0.02842, 0.002414, 0.02842, 0.002414, 0.02842, 0.002414, 0.02842, 0.002414, 0.02842, 0.002414, 0.02842, 0.002414, 0.02842, 0.002414, 0.02842, 0.002414, 0.02842, 0.002414, 0.02842, 0.002414, 0.02842, 0.002414, 0.02842, 0.002414, 0.02842, 0.002414, 0.02842, 0.002414, 0.02842, 0.002414, 0.02842, 0.002414, 0.02842, 0.002414, 0.02842, 0.002414, 0.02842, 0.002414, 0.02842, 0.002414, 0.02842, 0.002413, 0.02842, 0.002413, 0.02842, 0.002414, 0.02842, 0.002414, 0.02842, 0.002413, 0.02842, 0.00242, 0.02844, 0.002417, 0.02843, 0.002413, 0.02842, 0.002414, 0.02842, 0.002414, 0.02842, 0.002414, 0.02842, 0.002414, 0.02842, 0.002414, 0.02842, 0.002414, 0.02842, 0.002414, 0.02842, 0.002414, 0.02842, 0.002414, 0.02842, 0.002414, 0.02842, 0.002414, 0.02842, 0.002414, 0.02842, 0.002414, 0.02842, 0.002414, 0.02842, 0.002414, 0.02842, 0.002414, 0.02842, 0.002414, 0.02842, 0.001339, 0.9087, 0.001381, 0.908, 0.001241, 0.9086, 0.00124, 0.9088, 0.001276, 0.9088, 0.001218, 0.9086, 0.001277, 0.9079, 0.001308, 0.9087, 0.001533, 0.9122, 0.001578, 0.9111, 0.001018, 0.9115, 0.00106, 0.9125, 0.001704, 0.91, 0.001447, 0.9091, 0.0009878, 0.9099, 0.0008934, 0.9106, 0.001578, 0.9111, 0.001704, 0.91, 0.0008934, 0.9106, 0.001018, 0.9115, 0.001447, 0.9091, 0.001252, 0.9083, 0.001022, 0.9093, 0.0009878, 0.9099, 0.001218, 0.9086, 0.001022, 0.9093, 0.001252, 0.9083, 0.001277, 0.9079, 0.001018, 0.9297, 0.001518, 0.9156, 0.001083, 0.9156, 0.001549, 0.9295, 0.001566, 0.9133, 0.001533, 0.9122, 0.00106, 0.9125, 0.001027, 0.9134, 0.001691, 0.9143, 0.001566, 0.9133, 0.001027, 0.9134, 0.0009073, 0.9144, 0.001565, 0.915, 0.001691, 0.9143, 0.0009073, 0.9144, 0.001033, 0.915, 0.001518, 0.9156, 0.001565, 0.915, 0.001033, 0.915, 0.001083, 0.9156, 0.00126, 0.9147, 0.001336, 0.9148, 0.001261, 0.9141, 0.001366, 0.9141, 0.001366, 0.9141, 0.001261, 0.9141, 0.001217, 0.9136, 0.001439, 0.9135, 0.001439, 0.9135, 0.001217, 0.9136, 0.001197, 0.913, 0.001487, 0.9129, 0.001487, 0.9129, 0.001197, 0.913, 0.001198, 0.9124, 0.001513, 0.9123, 0.001513, 0.9123, 0.001198, 0.9124, 0.001217, 0.9118, 0.001519, 0.9116, 0.001519, 0.9116, 0.001217, 0.9118, 0.001256, 0.9113, 0.001504, 0.911, 0.001504, 0.911, 0.001256, 0.9113, 0.001317, 0.9107, 0.001465, 0.9104, 0.001465, 0.9104, 0.001317, 0.9107, 0.001145, 0.9093, 0.001475, 0.9086, 0.001145, 0.9093, 0.001241, 0.9086, 0.001381, 0.908, 0.001475, 0.9086, 0.001677, 0.9331, 0.001037, 0.935, 0.001783, 0.916, 0.001436, 0.9161, 0.001336, 0.9148, 0.00126, 0.9147, 0.00141, 0.9162, 0.001197, 0.9162, 0.00141, 0.9162, 0.00132, 0.9168, 0.001281, 0.9168, 0.001197, 0.9162, 0.00132, 0.9168, 0.001271, 0.9174, 0.001324, 0.9174, 0.001281, 0.9168, 0.00142, 0.918, 0.001324, 0.9174, 0.001271, 0.9174, 0.001168, 0.918, 0.00112, 0.9963, 0.001197, 0.9953, 0.001035, 0.9963, 0.001083, 0.9968, 0.001095, 0.9978, 0.001122, 1.0, 0.001021, 0.9961, 0.001079, 0.9967, 0.00112, 0.9963, 0.001083, 0.9968, 0.001095, 0.9978, 0.001079, 0.9967, 0.001521, 0.9823, 0.001459, 0.985, 0.0007287, 0.9855, 0.0007027, 0.9827, 0.001305, 0.9874, 0.001089, 0.9898, 0.001, 0.9908, 0.000837, 0.9881, 0.001459, 0.985, 0.001305, 0.9874, 0.000837, 0.9881, 0.0007287, 0.9855, 0.001089, 0.9898, 0.0006861, 0.9923, 0.001368, 0.9936, 0.001, 0.9908, 0.001122, 1.0, 0.001368, 0.9936, 0.0006861, 0.9923, 0.001021, 0.9961, 0.001189, 0.9679, 0.0009057, 0.9722, 0.001455, 0.9723, 0.001209, 0.9681, 0.001509, 0.9797, 0.001521, 0.9823, 0.0007027, 0.9827, 0.0007478, 0.98, 0.001406, 0.9772, 0.001509, 0.9797, 0.0007478, 0.98, 0.0008855, 0.9774, 0.001248, 0.9747, 0.001406, 0.9772, 0.0008855, 0.9774, 0.001078, 0.9749, 0.0009057, 0.9722, 0.001248, 0.9747, 0.001078, 0.9749, 0.001455, 0.9723, 0.0007756, 0.9762, 0.001581, 0.9763, 0.001713, 0.9779, 0.000676, 0.9778, 0.000676, 0.9778, 0.001713, 0.9779, 0.001803, 0.9794, 0.000618, 0.9793, 0.000618, 0.9793, 0.001803, 0.9794, 0.001864, 0.9809, 0.000589, 0.9808, 0.000589, 0.9808, 0.001864, 0.9809, 0.0019, 0.9825, 0.0005851, 0.9823, 0.0005851, 0.9823, 0.0019, 0.9825, 0.001914, 0.984, 0.000603, 0.9838, 0.000603, 0.9838, 0.001914, 0.984, 0.001905, 0.9855, 0.0006439, 0.9853, 0.0006439, 0.9853, 0.001905, 0.9855, 0.001869, 0.9871, 0.0007102, 0.9868, 0.0007102, 0.9868, 0.001869, 0.9871, 0.001797, 0.9887, 0.0008119, 0.9883, 0.001797, 0.9887, 0.001035, 0.9963, 0.001197, 0.9953, 0.0008119, 0.9883, 0.001581, 0.9763, 0.0007756, 0.9762, 0.001272, 0.9679, 0.001038, 0.9681, 0.001654, 0.9478, 0.001822, 0.9535, 5.995e-05, 0.954, 0.0006094, 0.947, 0.001019, 0.9594, 0.0009154, 0.9584, 0.001512, 0.9588, 0.001403, 0.9598, 0.0008452, 0.9574, 0.000791, 0.9564, 0.00166, 0.9569, 0.00159, 0.9579, 0.0009154, 0.9584, 0.0008452, 0.9574, 0.00159, 0.9579, 0.001512, 0.9588, 0.000791, 0.9564, 0.000797, 0.9553, 0.001681, 0.9559, 0.00166, 0.9569, 0.001822, 0.9535, 0.001681, 0.9559, 0.000797, 0.9553, 5.995e-05, 0.954, 0.0009897, 0.9625, 0.001263, 0.9619, 0.001383, 0.9628, 0.001079, 0.9633, 0.001155, 0.9603, 0.001019, 0.9594, 0.001403, 0.9598, 0.001263, 0.9609, 0.00135, 0.9612, 0.001155, 0.9603, 0.001263, 0.9609, 0.001065, 0.9618, 0.00128, 0.9616, 0.00135, 0.9612, 0.001065, 0.9618, 0.001254, 0.9623, 0.001263, 0.9619, 0.00128, 0.9616, 0.001254, 0.9623, 0.001383, 0.9628, 0.0009668, 0.9622, 0.001329, 0.9626, 0.001232, 0.962, 0.001065, 0.9617, 0.001065, 0.9617, 0.001232, 0.962, 0.001176, 0.9614, 0.001124, 0.9611, 0.001124, 0.9611, 0.001176, 0.9614, 0.001153, 0.9608, 0.001151, 0.9605, 0.001151, 0.9605, 0.001153, 0.9608, 0.00116, 0.9602, 0.001149, 0.96, 0.001149, 0.96, 0.00116, 0.9602, 0.001196, 0.9596, 0.001118, 0.9594, 0.001118, 0.9594, 0.001196, 0.9596, 0.001263, 0.9591, 0.001055, 0.9588, 0.001055, 0.9588, 0.001263, 0.9591, 0.001366, 0.9585, 0.0009522, 0.9582, 0.0009522, 0.9582, 0.001366, 0.9585, 0.001517, 0.958, 0.0007987, 0.9576, 0.00142, 0.918, 0.001168, 0.918, 0.0007987, 0.9576, 0.001517, 0.958, 0.0009897, 0.9625, 0.001079, 0.9633, 0.001074, 0.9628, 0.001083, 0.9627, 0.001089, 0.9645, 0.001126, 0.9637, 0.001101, 0.9628, 0.001087, 0.9629, 0.001329, 0.9626, 0.0009668, 0.9622, 0.001368, 0.9634, 0.001155, 0.9642, 0.001038, 0.9681, 0.001272, 0.9679, 0.001126, 0.9637, 0.001089, 0.9645, 0.001368, 0.9634, 0.001189, 0.9679, 0.001209, 0.9681, 0.001155, 0.9642, 0.001549, 0.9295, 0.001467, 0.9199, 0.001654, 0.9199, 0.001018, 0.9297, 0.001087, 0.9629, 0.001101, 0.9628, 0.001169, 0.9593, 0.001165, 0.9593, 0.001083, 0.9627, 0.001074, 0.9628, 0.001129, 0.9591, 0.001201, 0.9591, 0.001618, 0.9152, 0.001387, 0.9152, 0.001397, 0.9192, 0.001745, 0.9192, 0.001339, 0.9087, 0.00124, 0.9088, 0.001509, 0.9181, 0.001706, 0.9181, 0.001189, 0.9593, 0.001206, 0.957, 0.001151, 0.957, 0.001158, 0.9593, 0.001257, 0.9566, 0.001144, 0.9566, 0.001654, 0.9478, 0.0006094, 0.947, 0.001201, 0.9591, 0.001129, 0.9591, 0.001144, 0.9566, 0.001257, 0.9566, 0.001206, 0.957, 0.001131, 0.9442, 0.001847, 0.9454, 0.001151, 0.957, 0.001037, 0.935, 0.001677, 0.9331, 0.001847, 0.9454, 0.001131, 0.9442, 0.001276, 0.9088, 0.001308, 0.9087, 0.001556, 0.9148, 0.00142, 0.9148, 0.001556, 0.9148, 0.001654, 0.9199, 0.001467, 0.9199, 0.00142, 0.9148, 0.001631, 0.9177, 0.001561, 0.9177, 0.001578, 0.9165, 0.001637, 0.9165, 0.001656, 0.9175, 0.001715, 0.9167, 0.001501, 0.9167, 0.001522, 0.9175, 0.001387, 0.9152, 0.001618, 0.9152, 0.001656, 0.9175, 0.001522, 0.9175, 0.001397, 0.9192, 0.001501, 0.9167, 0.001715, 0.9167, 0.001745, 0.9192, 0.001783, 0.916, 0.001637, 0.9165, 0.001578, 0.9165, 0.001436, 0.9161, 0.001509, 0.9181, 0.001561, 0.9177, 0.001631, 0.9177, 0.001706, 0.9181, 0.001171, 0.9593, 0.001171, 0.9593, 0.00117, 0.9593, 0.00117, 0.9593, 0.001171, 0.9593, 0.001172, 0.9593, 0.001169, 0.9593, 0.00117, 0.9593, 0.001171, 0.9593, 0.001171, 0.9593, 0.00117, 0.9593, 0.00117, 0.9593, 0.001172, 0.9593, 0.001172, 0.9593, 0.001169, 0.9593, 0.001169, 0.9593, 0.001158, 0.9593, 0.001169, 0.9593, 0.001172, 0.9593, 0.001189, 0.9593, 0.00117, 0.9593, 0.001171, 0.9593, 0.00117, 0.9593, 0.00117, 0.9593, 0.001171, 0.9593, 0.001171, 0.9593, 0.00117, 0.9593, 0.00117, 0.9593, 0.001171, 0.9593, 0.001171, 0.9593, 0.00117, 0.9593, 0.00117, 0.9593, 0.001171, 0.9593, 0.001171, 0.9593, 0.00117, 0.9593, 0.00117, 0.9593, 0.001171, 0.9593, 0.001171, 0.9593, 0.00117, 0.9593, 0.00117, 0.9593, 0.00117, 0.9593, 0.00117, 0.9593, 0.00117, 0.9593, 0.001171, 0.9593, 0.001171, 0.9593, 0.00117, 0.9593, 0.00117, 0.9593, 0.001171, 0.9593, 0.001171, 0.9593, 0.00117, 0.9593, 0.00117, 0.9593, 0.001171, 0.9593, 0.001171, 0.9593, 0.00117, 0.9593, 0.00117, 0.9593, 0.001171, 0.9593, 0.001171, 0.9593, 0.00117, 0.9593, 0.00117, 0.9593, 0.001171, 0.9593, 0.001171, 0.9593, 0.00117, 0.9593, 0.00117, 0.9593, 0.001171, 0.9593, 0.001171, 0.9593, 0.00117, 0.9593, 0.00117, 0.9593, 0.001171, 0.9593, 0.001171, 0.9593, 0.00117, 0.9593, 0.00117, 0.9593, 0.001171, 0.9593, 0.001165, 0.9593, 0.001169, 0.9593, 0.001171, 0.9593, 0.00117, 0.9593, 0.00117, 0.9593, 0.00117, 0.9593, 0.00117, 0.9593, 0.00117, 0.9593, 0.00117, 0.9593, 0.00117, 0.9593, 0.00117, 0.9593, 0.00117, 0.9593, 0.00117, 0.9593, 0.00117, 0.9593, 0.00117, 0.9593, 0.00117, 0.9593, 0.00117, 0.9593, 0.00117, 0.9593, 0.00117, 0.9593, 0.00117, 0.9593, 0.002112, 0.02243, 0.001368, 0.9634, 0.001263, 0.9619, 0.002361, 0.02327, 0.002361, 0.02327, 0.001263, 0.9619, 0.0009897, 0.9625, 0.002376, 0.02383, 0.002224, 0.0235, 0.001126, 0.9637, 0.001368, 0.9634, 0.002112, 0.02243, 0.0009897, 0.9625, 0.001126, 0.9637, 0.002224, 0.0235, 0.002376, 0.02383, 0.003347, 0.1559, 0.001252, 0.9083, 0.001475, 0.9086, 0.003469, 0.1557, 0.003469, 0.1557, 0.001475, 0.9086, 0.001381, 0.908, 0.003413, 0.1559, 0.003378, 0.156, 0.003413, 0.1559, 0.001381, 0.908, 0.001277, 0.9079, 0.003347, 0.1559, 0.003378, 0.156, 0.001277, 0.9079, 0.001252, 0.9083, 0.002414, 0.02842, 0.002414, 0.02842, 0.002414, 0.02842, 0.002414, 0.02842, 0.002413, 0.02842, 0.002413, 0.02842, 0.002413, 0.02842, 0.002413, 0.02842, 0.002414, 0.02842, 0.002414, 0.02842, 0.002414, 0.02842, 0.002414, 0.02842, 0.002414, 0.02842, 0.002414, 0.02842, 0.002414, 0.02842, 0.002414, 0.02842, 0.002414, 0.02842, 0.002414, 0.02842, 0.002414, 0.02842, 0.002413, 0.02842, 0.002413, 0.02842, 0.002417, 0.02843, 0.002392, 0.02841, 0.002412, 0.02842, 0.002412, 0.02842, 0.002413, 0.02842, 0.00241, 0.03171, 0.002436, 0.03119, 0.002392, 0.02841, 0.002384, 0.02867, 0.002392, 0.02841, 0.002417, 0.02843, 0.002384, 0.02867, 0.004347, 0.04185, 0.003821, 0.04665, 0.002436, 0.03119, 0.00241, 0.03171, 0.002409, 0.0241, 0.002413, 0.02413, 0.002384, 0.02867, 0.002417, 0.02843, 0.002413, 0.02413, 0.002409, 0.0241, 0.002447, 0.02282, 0.002548, 0.02307, 0.002548, 0.02307, 0.002447, 0.02282, 0.002645, 0.0213, 0.003057, 0.022, 0.003229, 0.01891, 0.003291, 0.01915, 0.003445, 0.01978, 0.003701, 0.02044, 0.003318, 0.02124, 0.003057, 0.022, 0.002645, 0.0213, 0.002954, 0.01766, 0.003144, 0.01518, 0.003264, 0.01261, 0.003315, 0.009889, 0.003295, 0.006945, 0.003191, 0.003696, 0.002976, 2.981e-05, 0.002829, 0.004125, 0.002957, 0.007918, 0.003511, 0.02051, 0.003507, 0.01961, 0.003366, 0.01905, 0.004582, 0.02657, 0.003511, 0.02051, 0.002957, 0.007918, 0.004008, 0.1477, 0.004166, 0.1176, 0.003977, 0.1119, 0.003821, 0.04665, 0.004347, 0.04185, 0.003428, 0.1489, 0.003444, 0.1495, 0.004008, 0.1477, 0.003538, 0.1483, 0.004166, 0.1176, 0.004008, 0.1477, 0.003444, 0.1495, 0.00324, 0.1507, 0.003249, 0.1507, 0.003231, 0.1535, 0.00331, 0.1529, 0.00335, 0.1523, 0.003344, 0.1517, 0.003314, 0.1512, 0.003249, 0.1507, 0.00324, 0.1507, 0.003197, 0.1512, 0.003179, 0.1517, 0.003179, 0.1522, 0.003196, 0.1526, 0.003227, 0.1531, 0.003273, 0.1535, 0.003334, 0.154, 0.003248, 0.1549, 0.003156, 0.155, 0.003149, 0.1546, 0.003102, 0.1541, 0.003156, 0.155, 0.003248, 0.1549, 0.003304, 0.1553, 0.003312, 0.1553, 0.003858, 0.1196, 0.003658, 0.1323, 0.003337, 0.1541, 0.003214, 0.154, 0.003337, 0.1541, 0.003312, 0.1553, 0.003304, 0.1553, 0.003214, 0.154, 0.003923, 0.1217, 0.003503, 0.1308, 0.003658, 0.1323, 0.003858, 0.1196, 0.004063, 0.121, 0.003503, 0.1308, 0.004075, 0.1198, 0.00401, 0.1202, 0.003658, 0.1323, 0.004223, 0.1216, 0.004142, 0.1218, 0.004173, 0.1214, 0.004223, 0.1216, 0.004173, 0.1214, 0.003923, 0.1217, 0.004063, 0.121, 0.004173, 0.1214, 0.004142, 0.1218, 0.004075, 0.1198, 0.00401, 0.1202, 0.004166, 0.1176, 0.004075, 0.1198, 0.004075, 0.1198, 0.004142, 0.1218, 0.003977, 0.1119, 0.004166, 0.1176, 0.00236, 0.02251, 0.00236, 0.02251, 0.00236, 0.02251, 0.002361, 0.0225, 0.002363, 0.0225, 0.002364, 0.0225, 0.002366, 0.02249, 0.002368, 0.02248, 0.002371, 0.02247, 0.002375, 0.02246, 0.00238, 0.02244, 0.002385, 0.02242, 0.002428, 0.0222, 0.002645, 0.0213, 0.002447, 0.02282, 0.00238, 0.02259, 0.002341, 0.02251, 0.002344, 0.02251, 0.002347, 0.02251, 0.002349, 0.02251, 0.002351, 0.02251, 0.002353, 0.02251, 0.002355, 0.02251, 0.002357, 0.02251, 0.002358, 0.02251, 0.00236, 0.02251, 0.001561, 0.9177, 0.001522, 0.9175, 0.001501, 0.9167, 0.001578, 0.9165, 0.001509, 0.9181, 0.001522, 0.9175, 0.001561, 0.9177, 0.001578, 0.9165, 0.001501, 0.9167, 0.001436, 0.9161, 0.001501, 0.9167, 0.001397, 0.9192, 0.001436, 0.9161, 0.001522, 0.9175, 0.001509, 0.9181, 0.001387, 0.9152, 0.001397, 0.9192, 0.001387, 0.9152, 0.00142, 0.9148, 0.001467, 0.9199, 0.001509, 0.9181, 0.00124, 0.9088, 0.001276, 0.9088, 0.00142, 0.9148, 0.001387, 0.9152, 0.00124, 0.9088, 0.001241, 0.9086, 0.001218, 0.9086, 0.001276, 0.9088, 0.001218, 0.9086, 0.001241, 0.9086, 0.001145, 0.9093, 0.001022, 0.9093, 0.001027, 0.9134, 0.00106, 0.9125, 0.001018, 0.9115, 0.0008934, 0.9106, 0.0009878, 0.9099, 0.001022, 0.9093, 0.001145, 0.9093, 0.001317, 0.9107, 0.001256, 0.9113, 0.001217, 0.9118, 0.001198, 0.9124, 0.001197, 0.913, 0.001217, 0.9136, 0.001261, 0.9141, 0.001336, 0.9148, 0.001197, 0.9162, 0.001083, 0.9156, 0.001033, 0.915, 0.0009073, 0.9144, 0.001083, 0.9156, 0.001197, 0.9162, 0.00142, 0.918, 0.001549, 0.9295, 0.001654, 0.9478, 0.001549, 0.9295, 0.00142, 0.918, 0.001517, 0.958, 0.001681, 0.9559, 0.001822, 0.9535, 0.001263, 0.9609, 0.001403, 0.9598, 0.001512, 0.9588, 0.00159, 0.9579, 0.00166, 0.9569, 0.001681, 0.9559, 0.001517, 0.958, 0.001366, 0.9585, 0.001263, 0.9591, 0.001196, 0.9596, 0.00116, 0.9602, 0.001153, 0.9608, 0.001176, 0.9614, 0.001232, 0.962, 0.001329, 0.9626, 0.001155, 0.9642, 0.001383, 0.9628, 0.001254, 0.9623, 0.001065, 0.9618, 0.001383, 0.9628, 0.001155, 0.9642, 0.001089, 0.9645, 0.001079, 0.9633, 0.001089, 0.9645, 0.001155, 0.9642, 0.001209, 0.9681, 0.001038, 0.9681, 0.001035, 0.9963, 0.001797, 0.9887, 0.001869, 0.9871, 0.001905, 0.9855, 0.001914, 0.984, 0.0019, 0.9825, 0.001864, 0.9809, 0.001803, 0.9794, 0.001713, 0.9779, 0.001581, 0.9763, 0.001038, 0.9681, 0.001209, 0.9681, 0.001455, 0.9723, 0.001078, 0.9749, 0.0008855, 0.9774, 0.0007478, 0.98, 0.0007027, 0.9827, 0.0007287, 0.9855, 0.000837, 0.9881, 0.001, 0.9908, 0.001368, 0.9936, 0.001122, 1.0, 0.001095, 0.9978, 0.001083, 0.9968, 0.001281, 0.9168, 0.001324, 0.9174, 0.00142, 0.918, 0.001197, 0.9162, 0.001549, 0.9295, 0.001677, 0.9331, 0.001436, 0.9161, 0.001397, 0.9192, 0.001467, 0.9199, 0.001144, 0.9566, 0.001151, 0.957, 0.001847, 0.9454, 0.001654, 0.9478, 0.001129, 0.9591, 0.001158, 0.9593, 0.001151, 0.957, 0.001144, 0.9566, 0.001165, 0.9593, 0.001158, 0.9593, 0.001129, 0.9591, 0.001087, 0.9629, 0.001165, 0.9593, 0.001129, 0.9591, 0.001074, 0.9628, 0.001074, 0.9628, 0.001079, 0.9633, 0.001089, 0.9645, 0.001087, 0.9629, 0.00117, 0.9593, 0.00117, 0.9593, 0.00117, 0.9593, 0.00117, 0.9593, 0.001169, 0.9593, 0.001169, 0.9593, 0.001158, 0.9593, 0.001165, 0.9593, 0.00117, 0.9593, 0.00117, 0.9593, 0.00117, 0.9593, 0.00117, 0.9593, 0.00117, 0.9593, 0.00117, 0.9593, 0.00117, 0.9593, 0.00117, 0.9593, 0.00117, 0.9593, 0.00117, 0.9593, 0.00117, 0.9593, 0.00117, 0.9593, 0.00117, 0.9593, 0.00117, 0.9593, 0.00117, 0.9593, 0.00117, 0.9593, 0.00117, 0.9593, 0.00117, 0.9593, 0.004202, 0.1202, 0.004374, 0.1308, 0.004145, 0.1323, 0.004049, 0.1201, 0.004422, 0.1217, 0.004317, 0.121, 0.004582, 0.1197, 0.004145, 0.1323, 0.004374, 0.1308, 0.004582, 0.1197, 0.003544, 0.1541, 0.003438, 0.1541, 0.004145, 0.1323, 0.003544, 0.1541, 0.003413, 0.1559, 0.003378, 0.156, 0.003438, 0.1541, 0.00427, 0.1216, 0.004317, 0.121, 0.004422, 0.1217, 0.004299, 0.1215, 0.00427, 0.1216, 0.004299, 0.1215, 0.004384, 0.1219, 0.004299, 0.1215, 0.004202, 0.1202, 0.004384, 0.1219, 0.001943, 0.1173, 0.002078, 0.1119, 0.004384, 0.1219, 0.004202, 0.1202, 0.004049, 0.1201, 0.002414, 0.02842, 0.002414, 0.02842, 0.002414, 0.02842, 0.002414, 0.02842, 0.002414, 0.02842, 0.002414, 0.02842, 0.002415, 0.02842, 0.002415, 0.02842, 0.002415, 0.02842, 0.002416, 0.02843, 0.002429, 0.02842, 0.00242, 0.02844, 0.002414, 0.02842, 0.002414, 0.02842, 0.002414, 0.02842, 0.002414, 0.02842, 0.002414, 0.02842, 0.002414, 0.02842, 0.002414, 0.02842, 0.002414, 0.02842, 0.002414, 0.02842, 0.002414, 0.02842, 0.002414, 0.02842, 0.002414, 0.02842, 0.002414, 0.02842, 0.002414, 0.02842, 0.00242, 0.02844, 0.002429, 0.02842, 0.00247, 0.02867, 0.00247, 0.02867, 0.002429, 0.02842, 0.002518, 0.0312, 0.002512, 0.03171, 0.00242, 0.02844, 0.00247, 0.02867, 0.002399, 0.02421, 0.002391, 0.02417, 0.0006437, 0.04197, 0.002512, 0.03171, 0.002518, 0.0312, 0.001101, 0.04688, 0.002399, 0.02421, 0.002376, 0.02383, 0.002224, 0.0235, 0.002391, 0.02417, 0.003567, 0.1522, 0.003551, 0.153, 0.00359, 0.1538, 0.003688, 0.1546, 0.003494, 0.1553, 0.003347, 0.1559, 0.003469, 0.1557, 0.003466, 0.1542, 0.003474, 0.1537, 0.003463, 0.1532, 0.003434, 0.1527, 0.003389, 0.1523, 0.003324, 0.1518, 0.003239, 0.1513, 0.003124, 0.1508, 0.003296, 0.1496, 0.003503, 0.1507, 0.003545, 0.1511, 0.003656, 0.1515, 0.003301, 0.1489, 0.003178, 0.1483, 0.002695, 0.1477, 0.003296, 0.1496, 0.001943, 0.1173, 0.003503, 0.1507, 0.003296, 0.1496, 0.002695, 0.1477, 2.981e-05, 0.02696, 0.0006437, 0.04197, 0.001101, 0.04688, 0.002078, 0.1119, 0.001943, 0.1173, 0.002695, 0.1477, 0.0007427, 0.01062, 0.001386, 0.02082, 0.001388, 0.0202, 0.001299, 0.01985, 0.001058, 0.0199, 0.0008216, 0.02035, 0.0006964, 0.02115, 2.981e-05, 0.02696, 0.0007427, 0.01062, 0.0009405, 0.01088, 0.001084, 0.01133, 0.001185, 0.01214, 0.001261, 0.01322, 0.001319, 0.0145, 0.001371, 0.01592, 0.001429, 0.01744, 0.001505, 0.01905, 0.002112, 0.02243, 0.002361, 0.02327, 0.00188, 0.02238, 0.001291, 0.02155, 0.002224, 0.0235, 0.002112, 0.02243, 0.002302, 0.02249, 0.002318, 0.02278, 0.002359, 0.02251, 0.002357, 0.02251, 0.002356, 0.02251, 0.002354, 0.02252, 0.002353, 0.02252, 0.002353, 0.02252, 0.002352, 0.02253, 0.002351, 0.02253, 0.002351, 0.02254, 0.002352, 0.02254, 0.002318, 0.02278, 0.002302, 0.02249, 0.002351, 0.02254, 0.002354, 0.02253, 0.002356, 0.02252, 0.002358, 0.02252, 0.002359, 0.02252, 0.002359, 0.02251, 0.002359, 0.02251, 0.002359, 0.02251, 0.002358, 0.02251, 0.002359, 0.02251, 0.00236, 0.02251, 0.00236, 0.02251, 0.001637, 0.9165, 0.001715, 0.9167, 0.001656, 0.9175, 0.001631, 0.9177, 0.001631, 0.9177, 0.001656, 0.9175, 0.001706, 0.9181, 0.001656, 0.9175, 0.001618, 0.9152, 0.001706, 0.9181, 0.001618, 0.9152, 0.001745, 0.9192, 0.001654, 0.9199, 0.001556, 0.9148, 0.001783, 0.916, 0.001715, 0.9167, 0.001637, 0.9165, 0.001715, 0.9167, 0.001783, 0.916, 0.001745, 0.9192, 0.001308, 0.9087, 0.001277, 0.9079, 0.001381, 0.908, 0.001339, 0.9087, 0.001339, 0.9087, 0.001706, 0.9181, 0.001618, 0.9152, 0.001556, 0.9148, 0.001308, 0.9087, 0.001018, 0.9297, 0.001654, 0.9199, 0.001745, 0.9192, 0.001783, 0.916, 0.001037, 0.935, 0.00117, 0.9593, 0.00117, 0.9593, 0.00117, 0.9593, 0.00117, 0.9593, 0.001171, 0.9593, 0.001171, 0.9593, 0.001171, 0.9593, 0.001171, 0.9593, 0.001171, 0.9593, 0.001171, 0.9593, 0.00117, 0.9593, 0.00117, 0.9593, 0.00117, 0.9593, 0.001171, 0.9593, 0.001171, 0.9593, 0.001171, 0.9593, 0.001171, 0.9593, 0.001171, 0.9593, 0.001171, 0.9593, 0.001171, 0.9593, 0.001171, 0.9593, 0.001169, 0.9593, 0.001189, 0.9593, 0.001172, 0.9593, 0.001172, 0.9593, 0.001171, 0.9593, 0.001257, 0.9566, 0.001206, 0.957, 0.001189, 0.9593, 0.001201, 0.9591, 0.001189, 0.9593, 0.001169, 0.9593, 0.001201, 0.9591, 0.001169, 0.9593, 0.001101, 0.9628, 0.001083, 0.9627, 0.001201, 0.9591, 0.0009897, 0.9625, 0.001083, 0.9627, 0.001101, 0.9628, 0.001126, 0.9637, 0.001079, 0.9967, 0.001021, 0.9961, 0.0006861, 0.9923, 0.001089, 0.9898, 0.001305, 0.9874, 0.001459, 0.985, 0.001521, 0.9823, 0.001509, 0.9797, 0.001406, 0.9772, 0.001248, 0.9747, 0.0009057, 0.9722, 0.001189, 0.9679, 0.001368, 0.9634, 0.001126, 0.9637, 0.001272, 0.9679, 0.0007756, 0.9762, 0.000676, 0.9778, 0.000618, 0.9793, 0.000589, 0.9808, 0.0005851, 0.9823, 0.000603, 0.9838, 0.0006439, 0.9853, 0.0007102, 0.9868, 0.0008119, 0.9883, 0.001197, 0.9953, 0.00112, 0.9963, 0.0007987, 0.9576, 0.001168, 0.918, 0.001018, 0.9297, 0.001131, 0.9442, 0.0006094, 0.947, 0.000797, 0.9553, 0.00141, 0.9162, 0.001168, 0.918, 0.001271, 0.9174, 0.00132, 0.9168, 0.0009154, 0.9584, 0.001019, 0.9594, 0.001155, 0.9603, 0.00135, 0.9612, 0.00128, 0.9616, 0.001263, 0.9619, 0.001368, 0.9634, 0.0009668, 0.9622, 0.001065, 0.9617, 0.001124, 0.9611, 0.001151, 0.9605, 0.001149, 0.96, 0.001118, 0.9594, 0.001055, 0.9588, 0.0009522, 0.9582, 0.0007987, 0.9576, 0.000797, 0.9553, 0.000791, 0.9564, 0.0008452, 0.9574, 0.0006094, 0.947, 0.001131, 0.9442, 0.001206, 0.957, 0.001257, 0.9566, 0.001578, 0.9111, 0.001533, 0.9122, 0.001566, 0.9133, 0.001691, 0.9143, 0.001565, 0.915, 0.001518, 0.9156, 0.001018, 0.9297, 0.001168, 0.918, 0.00141, 0.9162, 0.00126, 0.9147, 0.001366, 0.9141, 0.001439, 0.9135, 0.001487, 0.9129, 0.001513, 0.9123, 0.001519, 0.9116, 0.001504, 0.911, 0.001465, 0.9104, 0.001475, 0.9086, 0.001252, 0.9083, 0.001447, 0.9091, 0.001704, 0.91, 0.09408, 0.1074, 0.09408, 0.1068, 0.1013, 0.1068, 0.1013, 0.1074, 0.1118, 0.06253, 0.1126, 0.06253, 0.1126, 0.1045, 0.1118, 0.1045, 0.1133, 0.1118, 0.1127, 0.1118, 0.1127, 0.1046, 0.1133, 0.1046, 0.1126, 0.06253, 0.1133, 0.06253, 0.1133, 0.1045, 0.1126, 0.1045, 0.08676, 0.06253, 0.08676, 0.1103, 0.07955, 0.1103, 0.07955, 0.06253, 0.08681, 0.1103, 0.08681, 0.06253, 0.09402, 0.06253, 0.09402, 0.1103, 0.1156, 0.09764, 0.1149, 0.09764, 0.1149, 0.08735, 0.1156, 0.08735, 0.1094, 0.06253, 0.1102, 0.06253, 0.1102, 0.1052, 0.1094, 0.1052, 0.1044, 0.1061, 0.1044, 0.1067, 0.09408, 0.1067, 0.09408, 0.1061, 0.1094, 0.1052, 0.1086, 0.1052, 0.1086, 0.06253, 0.1094, 0.06253, 0.1269, 0.112, 0.1269, 0.1614, 0.1166, 0.1614, 0.1166, 0.112, 0.1372, 0.112, 0.1372, 0.1614, 0.127, 0.1614, 0.127, 0.112, 0.1118, 0.1046, 0.1125, 0.1046, 0.1125, 0.1118, 0.1118, 0.1118, 0.1142, 0.06253, 0.1149, 0.06253, 0.1149, 0.1026, 0.1142, 0.1026, 0.1134, 0.1026, 0.1141, 0.1026, 0.1141, 0.1098, 0.1134, 0.1098, 0.1141, 0.1026, 0.1134, 0.1026, 0.1134, 0.06253, 0.1141, 0.06253, 0.1085, 0.06253, 0.1085, 0.106, 0.1013, 0.106, 0.1013, 0.06253, 0.09408, 0.106, 0.09408, 0.06253, 0.1013, 0.06253, 0.1013, 0.106, 0.1156, 0.07488, 0.1149, 0.07488, 0.1149, 0.06253, 0.1156, 0.06253, 0.1102, 0.06253, 0.111, 0.06253, 0.111, 0.1052, 0.1102, 0.1052, 0.1149, 0.07494, 0.1156, 0.07494, 0.1156, 0.08729, 0.1149, 0.08729, 0.1118, 0.1052, 0.111, 0.1052, 0.111, 0.06253, 0.1118, 0.06253, 0.1165, 0.1243, 0.06714, 0.1243, 0.06714, 0.112, 0.1165, 0.112, 0.06714, 0.1119, 0.06714, 0.06253, 0.07949, 0.06253, 0.07949, 0.1119])
me_cube_002.materials.append(mat_bench)
me_cube_002.use_remesh_fix_poles = True
me_cube_002.use_remesh_preserve_attributes = False
me_cube_002.use_mirror_vertex_groups = False
me_cube_002.update()
me_cube_001 = bpy.data.meshes.new('Cube.001')
me_cube_001.from_pydata([(-1.0, -1.0, -1.0), (-1.0, -1.0, 1.0), (-1.0, 1.0, -1.0), (-1.0, 1.0, 1.0), (1.0, -1.0, -1.0), (1.0, -1.0, 1.0), (1.0, 1.0, -1.0), (1.0, 1.0, 1.0)], [], [(0, 1, 3, 2), (2, 3, 7, 6), (6, 7, 5, 4), (4, 5, 1, 0), (2, 6, 4, 0), (7, 3, 1, 5)])
_uv = me_cube_001.uv_layers.new(name='UVMap')
_uv.uv.foreach_set('vector', [0.375, 0.0, 0.625, 0.0, 0.625, 0.25, 0.375, 0.25, 0.375, 0.25, 0.625, 0.25, 0.625, 0.5, 0.375, 0.5, 0.375, 0.5, 0.625, 0.5, 0.625, 0.75, 0.375, 0.75, 0.375, 0.75, 0.625, 0.75, 0.625, 1.0, 0.375, 1.0, 0.125, 0.5, 0.375, 0.5, 0.375, 0.75, 0.125, 0.75, 0.625, 0.5, 0.875, 0.5, 0.875, 0.75, 0.625, 0.75])
me_cube_001.use_remesh_fix_poles = True
me_cube_001.use_remesh_preserve_attributes = False
me_cube_001.use_mirror_vertex_groups = False
me_cube_001.update()
me_cube_004 = bpy.data.meshes.new('Cube.004')
me_cube_004.from_pydata([(-1.0, -1.0, -1.0), (-1.0, -1.0, 1.0), (-1.0, 1.0, -1.0), (-1.0, 1.0, 1.0), (1.0, -1.0, -1.0), (1.0, -1.0, 1.0), (1.0, 1.0, -1.0), (1.0, 1.0, 1.0), (-1.0, 1.0, 4.0), (1.0, 1.0, 4.0), (1.0, -1.444, 2.831), (-1.0, -1.444, 2.831), (1.0, -1.169, 2.556), (-1.0, -1.169, 2.556), (1.0, -1.293, 2.707), (-1.0, -1.293, 2.707), (1.0, -1.076, 2.383), (-1.0, -1.076, 2.383), (1.0, -1.019, 2.195), (-1.0, -1.019, 2.195), (1.0, -1.617, 2.924), (-1.0, -1.617, 2.924), (1.0, -1.805, 2.981), (-1.0, -1.805, 2.981), (1.0, -2.0, 3.0), (-1.0, -2.0, 3.0), (1.0, -1.0, 2.0), (-1.0, -1.0, 2.0), (-1.0, 9.656e-07, 5.0), (1.0, 9.656e-07, 5.0), (-1.0, 0.1951, 4.981), (1.0, 0.1951, 4.981), (-1.0, 0.3827, 4.924), (1.0, 0.3827, 4.924), (-1.0, 0.5556, 4.831), (1.0, 0.5556, 4.831), (-1.0, 0.7071, 4.707), (1.0, 0.7071, 4.707), (-1.0, 0.8315, 4.556), (1.0, 0.8315, 4.556), (-1.0, 0.9239, 4.383), (1.0, 0.9239, 4.383), (-1.0, 0.9808, 4.195), (1.0, 0.9808, 4.195), (-1.0, -5.0, 3.0), (-1.0, -5.0, 5.0), (-1.0, -3.0, 3.0), (-1.0, -3.0, 5.0), (1.0, -5.0, 3.0), (1.0, -5.0, 5.0), (1.0, -3.0, 3.0), (1.0, -3.0, 5.0)], [], [(2, 3, 7, 6), (4, 5, 1, 0), (2, 6, 4, 0), (15, 14, 12, 13), (17, 16, 18, 19), (13, 12, 16, 17), (19, 18, 26, 27), (5, 26, 27, 1), (46, 50, 24, 25), (11, 10, 14, 15), (21, 20, 10, 11), (23, 22, 20, 21), (25, 24, 22, 23), (28, 29, 31, 30), (30, 31, 33, 32), (32, 33, 35, 34), (34, 35, 37, 36), (36, 37, 39, 38), (38, 39, 41, 40), (40, 41, 43, 42), (42, 43, 9, 8), (9, 8, 3, 7), (46, 50, 48, 44), (51, 47, 45, 49), (29, 28, 47, 51), (44, 45, 47, 46), (2, 0, 1, 3)])
_uv = me_cube_004.uv_layers.new(name='UVMap')
_uv.uv.foreach_set('vector', [0.375, 0.25, 0.625, 0.25, 0.625, 0.5, 0.375, 0.5, 0.375, 0.75, 0.625, 0.75, 0.625, 1.0, 0.375, 1.0, 0.125, 0.5, 0.375, 0.5, 0.375, 0.75, 0.125, 0.75, 0.125, 0.5, 0.125, 1.0, 0.09375, 1.0, 0.09375, 0.5, 0.0625, 0.5, 0.0625, 1.0, 0.03125, 1.0, 0.03125, 0.5, 0.09375, 0.5, 0.09375, 1.0, 0.0625, 1.0, 0.0625, 0.5, 0.03125, 0.5, 0.03125, 1.0, 0.0, 1.0, 0.0, 0.5, 0.625, 0.75, 0.0, 1.0, 0.0, 0.5, 0.625, 1.0, 0.125, 0.5, 0.375, 0.5, 0.25, 1.0, 0.25, 0.5, 0.1562, 0.5, 0.1562, 1.0, 0.125, 1.0, 0.125, 0.5, 0.1875, 0.5, 0.1875, 1.0, 0.1562, 1.0, 0.1562, 0.5, 0.2188, 0.5, 0.2188, 1.0, 0.1875, 1.0, 0.1875, 0.5, 0.25, 0.5, 0.25, 1.0, 0.2188, 1.0, 0.2188, 0.5, 0.25, 0.5, 0.25, 1.0, 0.2188, 1.0, 0.2188, 0.5, 0.2188, 0.5, 0.2188, 1.0, 0.1875, 1.0, 0.1875, 0.5, 0.1875, 0.5, 0.1875, 1.0, 0.1562, 1.0, 0.1562, 0.5, 0.1562, 0.5, 0.1562, 1.0, 0.125, 1.0, 0.125, 0.5, 0.125, 0.5, 0.125, 1.0, 0.09375, 1.0, 0.09375, 0.5, 0.09375, 0.5, 0.09375, 1.0, 0.0625, 1.0, 0.0625, 0.5, 0.0625, 0.5, 0.0625, 1.0, 0.03125, 1.0, 0.03125, 0.5, 0.03125, 0.5, 0.03125, 1.0, 0.0, 1.0, 0.0, 0.5, 0.0, 1.0, 0.0, 0.5, 0.625, 0.25, 0.625, 0.5, 0.125, 0.5, 0.375, 0.5, 0.375, 0.75, 0.125, 0.75, 0.625, 0.5, 0.625, 0.25, 0.625, 1.0, 0.625, 0.75, 0.25, 1.0, 0.25, 0.5, 0.625, 0.25, 0.625, 0.5, 0.125, 0.75, 0.625, 1.0, 0.625, 0.25, 0.125, 0.5, 0.375, 0.25, 0.375, 1.0, 0.625, 1.0, 0.625, 0.25])
me_cube_004.use_remesh_fix_poles = True
me_cube_004.use_remesh_preserve_attributes = False
me_cube_004.use_mirror_vertex_groups = False
me_cube_004.update()

# ---- objects
ob_bench = bpy.data.objects.new('Bench', me_cube_018)
ob_bench_frame_001 = bpy.data.objects.new('Bench Frame.001', me_cube_002)
ob_cube_004 = bpy.data.objects.new('Cube.004', me_cube_001)
ob_reference = bpy.data.objects.new('Reference', me_cube_004)

# ---- transforms, parenting, visibility, modifiers, constraints
ob_bench.location = (0.1, -0.05, 0.09)
ob_bench.rotation_euler = (-3.142, 3e-23, -4.441e-16)
ob_bench.scale = (0.0125, 0.0125, 0.0125)
ob_bench.lineart.crease_threshold = 0.0
ob_bench_frame_001.location = (-0.6, -0.45, 0.09)
ob_bench_frame_001.rotation_euler = (-3.142, 3e-23, -4.441e-16)
ob_bench_frame_001.scale = (0.0125, 0.0125, 0.0125)
ob_bench_frame_001.lineart.crease_threshold = 0.0
ob_cube_004.location = (0.29, -0.14, 0.281)
ob_cube_004.rotation_euler = (-0.2618, 5.747e-17, -7.566e-18)
ob_cube_004.scale = (0.24, 0.06, 0.003125)
ob_cube_004.lineart.crease_threshold = 0.0
ob_reference.location = (0.3, -0.45, 0.05)
ob_reference.scale = (0.05, 0.05, 0.05)
ob_reference.lineart.crease_threshold = 0.0

# ---- collection membership
col_collection.objects.link(ob_bench)
col_collection.objects.link(ob_bench_frame_001)
col_collection.objects.link(ob_cube_004)
col_collection.objects.link(ob_reference)

# ---- scene / render settings (as saved in the file)
scene.frame_start = 1; scene.frame_end = 250; scene.frame_set(1)
scene.render.engine = 'BLENDER_EEVEE_NEXT'
scene.cycles.use_denoising = False
scene.cycles.samples = 128
scene.cycles.sampling_pattern = 'TABULATED_SOBOL'
scene.cycles.use_adaptive_sampling = False
scene.cycles.use_light_tree = False
scene.view_settings.view_transform = 'Filmic'
bpy.context.view_layer.update()

# ---- added for rendering (the .blend has no active camera and no usable light): camera, sun
cam_auto = bpy.data.cameras.new('AutoCamera')
cam_auto.lens = 50.0
cam_auto.sensor_width = 36.0
cam_auto.clip_end = 1000.0
ob_auto_camera = bpy.data.objects.new('AutoCamera', cam_auto)
scene.collection.objects.link(ob_auto_camera)
ob_auto_camera.location = (1.48828, -1.98394, 1.38863)
ob_auto_camera.rotation_euler = (1.09748, -7.21219e-08, 0.694738)
scene.camera = ob_auto_camera
light_auto_sun = bpy.data.lights.new('AutoSun', 'SUN')
light_auto_sun.energy = 3.0
light_auto_sun.angle = 0.0523599
ob_auto_sun = bpy.data.objects.new('AutoSun', light_auto_sun)
scene.collection.objects.link(ob_auto_sun)
ob_auto_sun.rotation_euler = (0.872665, 0.174533, 0.523599)
bpy.context.view_layer.update()
